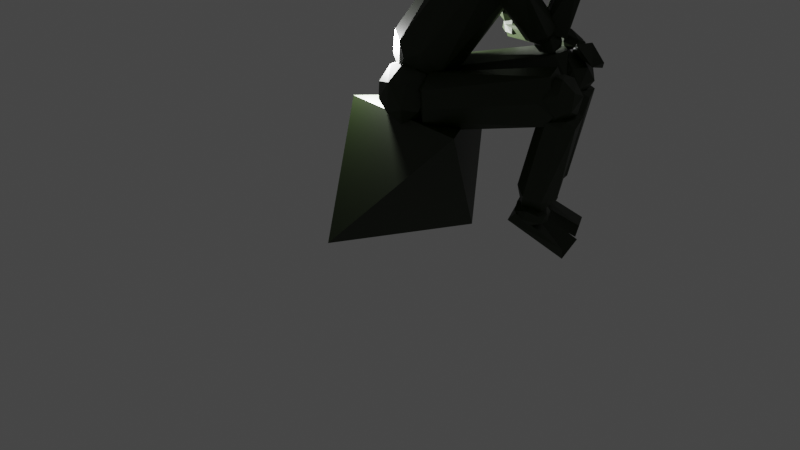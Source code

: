 # Source: personal_xp.blend  (saved by Blender 3.2.14; exported with 4.5.12 LTS)
import bpy
from mathutils import Matrix  # noqa: F401  (used for matrix-valued properties, if any)

bpy.ops.wm.read_factory_settings(use_empty=True)
scene = bpy.context.scene
scene.name = 'Scene'

# ---- collections
col_collection = bpy.data.collections.new('Collection'); scene.collection.children.link(col_collection)

# ---- materials (node trees are filled in below, after node groups)
mat_material = bpy.data.materials.new('material')
mat_material.use_transparent_shadow = False

# ---- material node trees
mat_material.use_nodes = True; mat_material.node_tree.nodes.clear()
_N = mat_material.node_tree.nodes; _L = mat_material.node_tree.links
n0 = _N.new('ShaderNodeBsdfPrincipled'); n0.name = 'Principled BSDF'; n0.location = (10, 300)
n0.distribution = 'GGX'
n0.subsurface_method = 'RANDOM_WALK_SKIN'
n0.inputs[0].default_value = (0.008021, 0.01795, 0.0001513, 1.0)
n0.inputs[3].default_value = 1.45
n0.inputs[27].default_value = (0.0, 0.0, 0.0, 1.0)
n0.inputs[28].default_value = 1.0
n1 = _N.new('ShaderNodeOutputMaterial'); n1.name = 'Material Output'; n1.location = (300, 300)
_L.new(n0.outputs[0], n1.inputs[0])
n1.is_active_output = True

# ---- world
world_world = bpy.data.worlds.new('World'); scene.world = world_world
world_world.use_nodes = True; world_world.node_tree.nodes.clear()
_N = world_world.node_tree.nodes; _L = world_world.node_tree.links
n0 = _N.new('ShaderNodeOutputWorld'); n0.name = 'World Output'; n0.location = (300, 300)
n1 = _N.new('ShaderNodeBackground'); n1.name = 'Background'; n1.location = (10, 300)
n1.inputs[0].default_value = (0.05088, 0.05088, 0.05088, 1.0)
_L.new(n1.outputs[0], n0.inputs[0])
n0.is_active_output = True
world_world.color = (0.05088, 0.05088, 0.05088)
world_world.use_sun_shadow = False
world_world.sun_shadow_jitter_overblur = 0.0

# ---- cameras
cam_camera = bpy.data.cameras.new('Camera')
cam_camera.clip_end = 100.0
cam_camera.ortho_scale = 7.314

# ---- lights
light_light = bpy.data.lights.new('Light', 'POINT')
light_light.transmission_factor = 0.0
light_light.energy = 1000.0
light_light.shadow_soft_size = 0.1
light_light.shadow_maximum_resolution = 0.006
light_light.use_absolute_resolution = True

# ---- meshes
me_cube = bpy.data.meshes.new('Cube')
me_cube.from_pydata([(1.0, 1.033, 1.0), (1.0, -0.9667, 1.0), (1.0, 0.3667, -1.0), (-1.0, 1.033, -1.0), (-1.0, 0.3667, 1.0), (-1.0, -0.9667, -1.0)], [], [(4, 1, 0), (4, 3, 5), (2, 5, 3), (5, 2, 1, 4), (2, 3, 4, 0), (0, 1, 2)])
_uv = me_cube.uv_layers.new(name='UVMap')
_uv.uv.foreach_set('vector', [0.875, 0.5833, 0.625, 0.75, 0.625, 0.5, 0.625, 0.1667, 0.375, 0.25, 0.375, 0.0, 0.375, 0.5833, 0.125, 0.75, 0.125, 0.5, 0.375, 1.0, 0.375, 0.5833, 0.625, 0.75, 0.625, 1.0, 0.375, 0.5833, 0.375, 0.25, 0.625, 0.1667, 0.625, 0.5, 0.625, 0.5, 0.625, 0.75, 0.375, 0.5833])
me_cube.materials.append(mat_material)
me_cube.use_mirror_vertex_groups = False
me_cube.update()
me_sphere = bpy.data.meshes.new('Sphere')
me_sphere.from_pydata([(-1.262, 0.6409, 2.543), (-0.9268, 0.8049, 3.808), (-0.8722, 0.9352, 2.958), (-0.5054, 0.6043, 3.915), (-0.7942, 0.6387, 2.506), (-0.5191, 0.8694, 3.386), (-0.4418, 0.5566, 2.589), (-0.2219, 0.4482, 3.743), (-0.381, 0.04812, 4.093), (-0.06096, 0.4826, 3.214), (-0.01464, -0.04632, 3.638), (0.01701, 0.09864, 2.918), (-0.2452, 0.01194, 2.521), (-0.06724, -0.5473, 3.237), (-0.24, -0.6589, 2.844), (-0.1952, -0.5315, 3.753), (-0.8214, 0.1134, 2.244), (-0.516, -0.3597, 2.382), (-0.7018, -0.7699, 3.912), (-0.5993, -0.985, 3.424), (-0.5427, -0.8612, 2.763), (-0.8262, -0.2966, 4.238), (-1.212, -0.9123, 3.727), (-0.9287, -0.7874, 2.552), (-1.294, -0.9203, 2.836), (-1.245, -1.039, 3.269), (-1.169, -0.5511, 4.114), (-1.749, -0.6945, 3.35), (-1.212, -0.5308, 2.376), (-1.646, -0.4279, 3.897), (-1.947, -0.2427, 3.429), (-1.123, -0.1786, 2.256), (-1.956, 0.2049, 3.125), (-1.81, -0.3341, 2.721), (-1.837, 0.1966, 3.711), (-1.512, -0.01849, 4.112), (-1.792, 0.5602, 3.042), (-1.016, 0.2941, 4.223), (-1.487, 0.8133, 3.072), (-1.465, 0.1027, 2.37), (-1.45, 0.6033, 3.879), (-1.216, 0.9367, 3.419), (-0.7708, 0.2344, 2.163), (-1.049, 0.4489, 2.5), (-0.817, -0.3891, 2.165), (-0.671, -0.06015, 2.481), (-1.444, -0.4512, 2.197), (-0.9804, -0.4959, 2.497), (-1.44, -0.4156, 2.52), (-1.578, 0.1285, 2.204), (-1.244, 0.4316, 2.187), (-1.568, 0.1481, 2.527), (-0.7315, 1.006, -2.491), (-0.4767, 0.758, -2.563), (-1.394, 0.7058, -1.516), (-0.8985, 1.114, -1.681), (-0.5932, 1.138, -2.085), (-0.3427, 0.8958, -2.22), (-0.9784, 0.8263, -1.376), (-0.3975, 0.8665, -1.641), (-0.1658, 0.5824, -1.975), (-0.3551, 0.3187, -1.513), (-0.6156, 0.2934, -1.316), (-0.2174, 0.03855, -1.916), (-0.9782, 0.2668, -1.28), (-0.5595, -0.2171, -1.662), (-0.2265, 0.2571, -2.382), (-0.514, -0.3089, -2.056), (-0.8983, -0.2917, -1.589), (-0.6668, -0.09861, -2.618), (-1.248, -0.05178, -1.495), (-0.9938, -0.1792, -2.581), (-1.37, -0.2515, -1.837), (-0.9406, -0.4183, -2.185), (-0.5235, 0.3911, -2.687), (-1.285, 0.3546, -1.375), (-1.282, -0.104, -2.514), (-1.541, -0.04195, -2.223), (-1.615, 0.2828, -1.718), (-1.624, 0.5047, -2.291), (-1.33, 0.3413, -2.688), (-0.8525, 0.5, -2.789), (-1.428, 0.8153, -2.456), (-1.056, 0.7859, -2.68), (-1.492, 0.9224, -1.855), (-1.064, 1.183, -2.212), (-1.144, 0.3827, -2.138), (-0.4767, -0.04285, -2.563), (-1.329, -0.1039, -1.465), (-1.142, 0.2573, -1.654), (-0.7223, 0.3115, -2.365), (-0.7127, 0.3523, -1.828), (-0.3427, 0.09493, -2.22), (-0.399, 0.09564, -1.685), (-0.7551, -0.08489, -1.329), (-0.1658, -0.2185, -1.975), (-1.03, -0.3426, -1.285), (-0.3551, -0.4822, -1.513), (-0.6572, -0.6703, -1.353), (-0.2174, -0.7623, -1.916), (-1.002, -0.8293, -1.377), (-0.5595, -1.018, -1.662), (-0.2265, -0.5438, -2.382), (-0.514, -1.11, -2.056), (-1.05, -1.137, -1.704), (-0.8594, -1.206, -2.201), (-0.6668, -0.8995, -2.618), (-1.086, -1.042, -2.517), (-1.413, -1.03, -1.904), (-0.5235, -0.4098, -2.687), (-1.394, -0.6107, -1.466), (-1.422, -0.8142, -2.458), (-1.632, -0.4436, -1.762), (-1.63, -0.6358, -2.177), (-1.33, -0.4596, -2.688), (-0.8525, -0.3009, -2.789), (-1.556, -0.01739, -2.24), (-1.546, -0.03384, -1.808), (-1.222, -0.02176, -2.648), (-0.4234, -0.01512, -1.753), (-0.7634, -0.3634, -1.472), (-0.4423, -0.1379, -1.314), (-0.7955, -1.01, -1.599), (-0.8035, -0.7324, -1.283), (-0.6988, -1.206, -1.544), (-0.4434, -1.362, -1.826), (-0.3231, -1.224, -2.121), (-0.02247, -0.9687, -2.267), (-0.1386, -0.3893, -2.246), (0.0623, -0.4161, -2.222), (-0.09727, -0.128, -2.046), (1.412, -0.3921, 0.1652), (1.843, -0.419, 0.01137), (1.371, -0.8652, 0.5004), (1.439, -1.75, -0.1048), (1.35, -1.392, 0.408), (1.836, -1.508, -0.526), (1.871, -1.629, -0.1905), (2.031, -0.7717, -0.5721), (2.118, -0.7778, -0.3211), (-0.68, 1.151, -1.493), (-0.8339, 0.4765, -1.508), (-0.8171, 0.6547, -1.302), (-0.7246, 0.2127, -1.446), (-0.3956, 0.08961, -2.015), (-0.475, -0.03418, -1.706), (-0.1688, 0.05791, -2.066), (-0.16, 0.8116, -2.284), (0.03876, 0.5163, -2.289), (-0.06714, 1.059, -2.195), (-0.6006, 1.199, -1.779), (-0.3377, 1.351, -1.828), (1.192, 1.067, 0.3449), (1.58, 1.187, 0.2628), (1.202, 0.2201, 0.3107), (1.387, 0.4587, 0.4869), (1.708, -0.001975, 0.07143), (1.834, 0.08071, -0.4308), (2.021, 0.6441, -0.6089), (2.128, 0.4587, -0.3669), (1.609, 1.357, -0.171), (2.012, 1.111, -0.2631), (1.957, -0.763, -0.4149), (1.577, -0.5043, 0.1037), (2.197, -0.8106, 0.1045), (2.025, -0.5712, 0.08146), (2.168, -0.8405, -0.2192), (1.582, -0.8386, 0.4376), (1.784, -0.8183, 0.4872), (2.265, -1.177, -0.01573), (2.143, -1.125, 0.3784), (1.951, -1.387, 0.4174), (1.597, -1.276, 0.4728), (2.119, -1.504, 0.07867), (1.691, -1.617, 0.2645), (1.946, -1.655, -0.09036), (2.158, -1.228, -0.3092), (1.485, -1.649, 0.03529), (1.92, -1.404, -0.447), (1.519, -1.624, -0.2816), (1.321, -0.9491, 0.2948), (1.286, -1.325, 0.1778), (1.577, -1.349, -0.5347), (1.207, -1.212, -0.2736), (1.866, -1.072, -0.546), (1.379, -0.79, -0.3924), (1.205, -0.8959, 0.0458), (1.642, -0.8851, -0.5631), (1.566, -0.524, -0.2357), (1.946, -0.6894, -0.04064), (1.946, -0.6894, -0.04064), (2.082, -0.8655, -0.0345), (2.261, -0.741, -0.1258), (2.397, -1.093, -0.01605), (2.158, -1.525, -0.1386), (2.399, -1.448, -0.2116), (2.111, -1.627, -0.319), (1.631, -1.177, -0.2256), (1.812, -1.559, -0.4107), (1.607, -1.222, -0.4112), (1.669, -0.8656, -0.3088), (1.859, -0.6512, -0.5418), (1.946, -0.6894, -0.04064), (1.917, -0.6747, -0.1707), (2.472, -0.2958, -1.779), (2.568, -0.2544, -2.297), (2.928, -0.4571, -2.368), (2.898, -0.3465, -1.991), (3.04, -0.849, -2.009), (2.783, -1.209, -2.123), (2.928, -0.9019, -2.451), (2.383, -1.134, -2.29), (2.16, -0.8011, -2.266), (2.483, -0.8831, -2.577), (2.23, -0.4334, -2.178), (2.452, -0.5036, -2.527), (1.97, 1.17, -0.0818), (1.97, 1.17, -0.0818), (2.088, 0.9834, -0.0454), (2.218, 1.103, -0.1657), (2.369, 0.7891, 0.007051), (2.12, 0.2431, -0.06556), (2.379, 0.3966, -0.105), (1.675, 0.488, -0.1712), (1.76, 0.2431, -0.3319), (1.569, 0.7409, -0.351), (1.708, 0.9562, -0.1928), (1.886, 1.125, -0.5645), (1.97, 1.17, -0.0818), (1.942, 1.163, -0.2125), (2.516, 1.17, -1.853), (2.661, 1.152, -2.116), (2.681, 0.989, -2.483), (2.953, 0.9692, -1.987), (3.041, 0.6013, -2.004), (2.997, 0.7652, -2.382), (2.863, 0.2596, -2.052), (2.54, 0.1686, -2.085), (2.849, 0.3845, -2.432), (2.254, 0.339, -2.23), (2.525, 0.406, -2.54), (2.28, 0.761, -2.493), (2.314, 1.061, -2.204), (1.768, 1.264, -0.08559), (2.116, 1.049, -0.1672), (1.613, 1.182, 0.2273), (2.05, 1.14, 0.1305), (1.623, 0.7876, 0.5085), (1.991, 0.932, 0.4249), (1.953, 0.405, 0.4378), (2.252, 0.6231, 0.2028), (1.696, 0.1562, 0.3019), (2.059, 0.1698, 0.02192), (2.216, 0.5555, -0.2042), (1.812, 0.07144, -0.1486), (1.263, 0.3082, -0.011), (1.466, 0.1355, -0.2278), (1.38, 0.507, 0.3497), (1.73, 0.32, -0.4904), (2.024, 0.3439, -0.374), (1.451, 0.5771, -0.528), (1.225, 0.6314, -0.3158), (1.38, 1.026, -0.3571), (1.717, 0.7192, -0.5878), (1.218, 0.5958, 0.1151), (1.681, 1.129, -0.4134), (1.309, 0.9122, 0.2033), (1.327, 1.107, -0.09609), (2.076, 0.7909, -0.4091), (2.861, -0.2602, -2.739), (2.695, -0.366, -2.434), (2.891, -0.2595, -2.507), (2.936, -0.5527, -2.373), (3.132, -0.4264, -2.512), (3.071, -0.8395, -2.444), (3.188, -0.6809, -2.662), (3.075, -0.9985, -2.645), (2.928, -1.028, -2.531), (2.888, -0.9711, -2.863), (2.654, -1.04, -2.578), (2.678, -1.066, -2.799), (2.918, -0.6373, -2.889), (2.672, -0.779, -2.424), (2.437, -0.8988, -2.793), (2.565, -0.7423, -2.923), (2.38, -0.6444, -2.644), (2.427, -0.4688, -2.77), (2.537, -0.3025, -2.63), (2.63, -0.4274, -2.876), (2.805, 1.106, -2.598), (2.628, 0.8673, -2.464), (3.039, 0.997, -2.625), (2.962, 0.8905, -2.825), (3.031, 0.904, -2.454), (3.2, 0.6583, -2.641), (3.072, 0.559, -2.404), (3.093, 0.3607, -2.528), (2.991, 0.3436, -2.761), (2.78, 0.3191, -2.468), (2.85, 0.2043, -2.691), (2.567, 0.2877, -2.609), (2.697, 0.4097, -2.893), (2.817, 0.6688, -2.376), (2.568, 0.5637, -2.472), (2.478, 0.3723, -2.789), (2.38, 0.6737, -2.639), (2.44, 0.7184, -2.868), (2.542, 1.01, -2.674), (2.642, 0.9883, -2.837), (2.855, 0.6732, -2.916), (4.014, -0.2529, -2.801), (2.443, -0.9369, -3.056), (2.49, -0.9852, -2.782), (2.447, -0.3149, -2.961), (2.463, -0.3667, -2.674), (3.943, -0.817, -3.15), (3.807, -0.949, -2.895), (3.937, -0.2024, -3.072), (4.022, 0.2835, -3.027), (2.438, 0.9677, -2.885), (2.483, 0.9635, -3.168), (2.452, 0.338, -2.885), (2.469, 0.3338, -3.17), (3.943, 0.9015, -2.789), (3.8, 0.981, -3.051), (3.936, 0.2835, -2.743), (-0.9803, -0.8099, 2.05), (-0.747, -0.6433, 2.013), (-0.6825, -0.5148, 1.771), (-0.4876, -0.7473, 1.282), (-0.355, -0.6266, 1.807), (-0.5107, -0.8796, 2.166), (-0.1606, -0.9236, 1.756), (-0.2311, -0.9638, 1.386), (-0.2894, -1.231, 2.038), (-0.5513, -1.159, 2.198), (-0.1981, -1.355, 1.68), (-0.4041, -1.138, 1.233), (-0.4956, -1.504, 2.004), (-0.3681, -1.455, 1.431), (-0.6373, -1.655, 1.783), (-0.6327, -1.334, 1.212), (-0.7874, -1.347, 2.142), (-1.012, -1.479, 1.878), (-0.8263, -1.61, 1.488), (-0.8106, -1.036, 2.197), (-0.8988, -1.381, 1.289), (-1.182, -1.246, 1.603), (-0.9996, -1.064, 1.263), (-1.072, -1.158, 2.046), (-1.163, -0.8374, 1.641), (-0.9613, -0.6054, 1.679), (-0.7328, -0.9779, 1.176), (-0.8285, -0.6709, 1.338), (-0.7673, -0.7595, 1.439), (-0.7673, -0.7595, 1.439), (-0.6271, -0.8221, 1.539), (-0.507, -0.6157, 1.621), (-0.4754, -0.854, 1.694), (-0.2414, -1.017, 1.753), (-0.0839, -1.184, 1.55), (-0.3206, -1.318, 1.237), (-0.5348, -1.104, 1.062), (-0.7009, -0.982, 1.202), (0.1402, 0.163, 0.4791), (-0.7673, -0.7595, 1.439), (-0.7223, -0.723, 1.346), (0.1377, 0.2463, 0.7232), (0.6074, 0.5218, 0.5596), (0.5852, 0.5144, 0.7719), (0.6813, 0.2832, 0.9826), (0.9312, 0.206, 0.8211), (0.9534, 0.2157, 0.6159), (0.8698, -0.1683, 0.663), (0.6406, -0.2443, 0.3989), (0.8632, 0.09596, 0.3721), (0.5148, 0.1491, 0.2306), (0.2598, 0.388, 0.6379), (0.5651, 0.3676, 0.3269), (0.8167, 0.7284, 0.3842), (0.9131, 0.6017, 0.1762), (0.7472, 0.6077, 0.6555), (1.094, 0.6847, 0.3645), (1.005, 0.6713, 0.6467), (1.232, 0.4402, 0.4636), (1.157, 0.2895, 0.6463), (1.161, 0.2076, 0.3411), (1.143, 0.4276, 0.2021), (0.9328, 0.08145, 0.5821), (0.9956, 0.1402, 0.2339), (0.9017, 0.3665, 0.768), (0.8404, 0.07373, 0.3615), (0.7221, 0.2654, 0.2064), (0.6359, 0.2057, 0.4442), (0.6955, 0.3196, 0.6695), (0.5894, 0.4936, 0.4446), (0.9039, 0.38, 0.1175), (0.7214, 0.5405, 0.2124), (0.8785, 0.7774, 0.646), (0.5831, 0.4743, 0.5754), (0.7096, 0.1077, 0.6056), (1.221, 0.2664, 0.728), (0.589, 0.7412, 2.047), (0.3715, 0.5952, 2.437), (0.2878, 0.5525, 1.883), (0.2761, 0.446, 2.422), (0.4674, 0.3602, 2.549), (0.6549, 0.09822, 2.08), (0.3857, 0.2253, 2.45), (0.3464, 0.1487, 2.077), (0.758, 0.3092, 2.342), (0.8431, 0.5643, 2.025), (0.618, 0.5083, 2.505), (0.1451, 2.098, -0.1218), (-0.2021, 1.761, -0.03637), (-0.05875, 2.039, -0.02687), (0.1214, 1.995, 0.1399), (0.394, 1.966, -0.101), (0.3515, 1.75, 0.1292), (0.1161, 1.644, 0.2067), (-0.03474, 1.491, 0.05729), (0.3296, 1.484, -0.08747), (0.424, 1.682, -0.165), (0.1721, 1.446, -0.268), (0.02069, 1.532, -0.3373), (-0.1195, 1.773, 0.1085), (-0.1437, 1.561, -0.163), (-0.09219, 1.741, -0.3624), (0.132, 1.768, -0.4325), (-0.1135, 1.963, -0.2626), (0.2296, 1.972, -0.3494), (0.3463, 1.735, -0.3311), (-1.702, 1.46, 2.125), (-1.557, 1.639, 1.9), (-1.274, 1.585, 1.744), (-1.423, 1.581, 1.466), (-1.395, 1.326, 1.283), (-1.258, 1.416, 2.061), (-1.153, 1.083, 1.377), (-1.02, 1.132, 1.778), (-1.263, 1.011, 2.178), (-1.137, 0.8325, 1.53), (-1.154, 0.7835, 1.938), (-1.481, 0.6057, 2.005), (-1.402, 0.5574, 1.718), (-1.413, 0.6896, 1.381), (-1.719, 0.5473, 1.704), (-1.844, 0.6994, 1.987), (-1.701, 0.8761, 2.211), (-1.704, 0.7768, 1.322), (-1.578, 1.128, 2.273), (-1.985, 0.7703, 1.585), (-2.037, 0.9585, 1.936), (-2.074, 1.239, 1.714), (-1.965, 1.11, 1.378), (-1.549, 1.117, 1.197), (-1.943, 1.229, 2.097), (-1.883, 1.543, 1.79), (-1.856, 1.465, 1.439), (0.0834, 2.051, 0.01463), (-0.1249, 1.745, 0.07251), (-0.08652, 1.545, -0.2092), (0.12, 1.679, -0.4462), (0.2344, 2.047, -0.2668), (1.609, 0.9111, 0.5741), (1.541, 1.027, 0.6961), (1.198, 1.017, 0.7468), (1.139, 0.8248, 0.6454), (1.472, 0.7912, 0.7005), (1.204, 0.742, 0.4943), (1.356, 0.8034, 0.3255), (1.532, 0.7593, 0.546), (1.322, 1.102, 0.1978), (1.328, 1.323, 0.3888), (1.141, 1.327, 0.6124), (-1.365, 1.623, 1.563), (-1.365, 1.623, 1.563), (-1.271, 1.461, 1.599), (-1.115, 1.558, 1.604), (-1.054, 1.29, 1.707), (-1.192, 0.9211, 1.508), (-0.9804, 0.9883, 1.557), (-1.224, 0.8173, 1.26), (-1.519, 1.061, 1.222), (-1.545, 1.326, 1.151), (-1.523, 1.479, 1.331), (-1.249, 1.698, 1.202), (-1.365, 1.623, 1.563), (-1.345, 1.645, 1.458), (-0.0934, 1.972, 0.02238), (-0.3903, 1.997, 0.4918), (-0.03278, 1.964, 0.4493), (0.1368, 1.852, 0.1953), (0.09461, 1.568, 0.4961), (0.01515, 1.3, 0.342), (0.1691, 1.511, 0.1352), (-0.2578, 1.238, 0.08403), (-0.4788, 1.548, -0.03151), (-0.1202, 1.505, -0.1346), (-0.3545, 2.02, 0.2019), (-0.3359, 1.894, -0.06236), (-0.6972, 0.6827, 2.237), (-0.5401, 0.7312, 2.054), (-0.1488, 0.1078, 1.876), (-0.4827, -0.614, 2.229), (-0.2203, -0.4845, 1.691), (-0.8274, -0.9269, 2.052), (-1.332, -0.6081, 2.292), (-1.458, -0.7535, 2.11), (-1.606, 0.1712, 2.312), (-1.78, -0.2378, 2.133), (-1.65, 0.4835, 2.11), (-1.144, 0.8195, 2.078), (-1.287, 0.8278, -1.139), (-0.7209, 0.7111, -1.183), (-1.085, 0.701, -1.48), (-1.245, 0.4796, -1.73), (-0.3644, 0.3211, -0.8792), (-0.7845, 0.3402, -1.71), (-0.3423, -0.07099, -1.237), (-0.5881, -0.6849, -1.186), (-0.7013, -0.2044, -1.754), (-0.9296, -0.7143, -1.522), (-1.138, -0.9454, -0.9309), (-1.701, -0.7274, -1.08), (-1.423, -0.8014, -1.33), (-1.405, -0.5646, -1.709), (-1.978, -0.1714, -1.135), (-1.74, -0.09837, -1.65), (-1.685, 0.6741, -0.8239), (-1.871, 0.4325, -1.127), (-1.615, 0.2629, -1.703), (2.015, 0.1354, 0.5799), (2.214, 0.4436, 0.599), (2.166, 0.3106, 0.7545), (1.461, 0.5604, 0.6566), (1.478, 0.5958, 0.4709), (1.733, 0.9251, 0.6066), (1.737, 0.8877, 0.7968), (1.587, 0.9783, 0.6986), (1.617, 0.8476, 0.7251), (1.459, 0.8521, 0.7286), (1.448, 0.7595, 0.7127), (1.458, 0.7252, 0.5819), (1.562, 0.7187, 0.6312), (1.46, 0.8855, 0.5872), (1.531, 0.7926, 0.478), (1.653, 0.8523, 0.5586), (1.594, 0.9512, 0.5269), (-0.223, 0.004329, 2.505), (-0.2961, 0.3705, 2.534), (0.4426, 0.185, 2.485), (0.4293, 0.1942, 2.674), (0.3163, 0.6167, 2.592), (-0.2846, 0.3176, 2.351), (0.3473, 0.5897, 2.409), (0.5198, 0.4055, 2.381), (0.4609, 0.5086, 2.564), (0.4983, 0.5579, 2.435), (0.3767, 0.4907, 2.421), (0.3815, 0.3398, 2.42), (0.604, 0.3493, 2.564), (0.5132, 0.2633, 2.462), (0.4417, 0.3246, 2.558), (0.5877, 0.5136, 2.547)], [], [(2, 4, 0), (1, 5, 41), (37, 3, 1), (5, 9, 2), (7, 9, 5), (6, 9, 11), (7, 8, 10), (9, 10, 11), (11, 10, 13), (10, 8, 15), (11, 14, 12), (10, 15, 13), (11, 13, 14), (21, 18, 15), (18, 19, 15), (16, 17, 31), (19, 20, 14), (17, 23, 28), (18, 22, 19), (19, 22, 25), (19, 25, 20), (20, 25, 24), (24, 28, 23), (22, 29, 27), (25, 27, 24), (24, 27, 33), (26, 29, 22), (21, 35, 26), (28, 33, 39), (27, 29, 30), (30, 32, 33), (29, 35, 34), (30, 34, 32), (32, 36, 33), (32, 34, 36), (39, 16, 31), (36, 0, 39), (36, 40, 41), (0, 16, 39), (40, 37, 1), (50, 43, 42), (45, 44, 42), (47, 46, 44), (51, 49, 46), (51, 50, 49), (52, 56, 57), (56, 59, 57), (58, 59, 55), (57, 59, 60), (57, 60, 66), (75, 64, 58), (62, 61, 59), (61, 63, 60), (61, 62, 65), (62, 64, 68), (62, 68, 65), (65, 67, 63), (67, 69, 66), (64, 75, 70), (68, 70, 72), (75, 78, 70), (71, 76, 80), (76, 77, 80), (78, 79, 77), (79, 80, 77), (82, 83, 80), (79, 84, 82), (82, 84, 85), (85, 52, 83), (84, 58, 55), (88, 94, 89), (88, 110, 96), (94, 93, 91), (92, 93, 95), (92, 95, 102), (94, 97, 93), (96, 98, 94), (97, 99, 95), (97, 98, 101), (96, 110, 100), (101, 103, 99), (103, 106, 102), (101, 100, 104), (110, 108, 104), (108, 107, 105), (106, 105, 107), (108, 111, 107), (107, 111, 114), (110, 112, 108), (113, 114, 111), (113, 112, 116), (112, 88, 117), (116, 117, 86), (116, 86, 118), (86, 90, 118), (117, 88, 89), (132, 119, 131), (131, 121, 133), (133, 123, 135), (135, 124, 134), (126, 136, 134), (127, 138, 136), (130, 132, 138), (121, 119, 120), (121, 120, 123), (123, 120, 122), (123, 122, 124), (124, 122, 125), (127, 126, 128), (129, 128, 130), (130, 128, 119), (134, 137, 135), (136, 137, 134), (152, 142, 154), (154, 145, 156), (146, 157, 156), (157, 148, 158), (149, 161, 158), (151, 160, 161), (151, 152, 160), (142, 141, 143), (148, 147, 149), (152, 153, 160), (154, 156, 155), (158, 159, 157), (158, 161, 159), (160, 153, 161), (162, 165, 166), (180, 167, 163), (166, 169, 176), (168, 170, 165), (166, 164, 169), (180, 172, 167), (164, 170, 169), (168, 172, 171), (171, 173, 170), (174, 175, 173), (172, 180, 181), (174, 177, 175), (174, 181, 177), (175, 177, 179), (175, 179, 178), (181, 183, 177), (181, 180, 186), (182, 183, 187), (183, 186, 185), (185, 188, 187), (185, 186, 188), (162, 166, 176), (188, 162, 187), (186, 180, 163), (188, 165, 162), (193, 208, 207), (195, 209, 208), (209, 198, 211), (214, 201, 205), (192, 191, 193), (193, 194, 195), (195, 194, 196), (199, 197, 200), (201, 200, 203), (204, 207, 205), (208, 210, 206), (212, 213, 211), (214, 215, 212), (214, 205, 215), (205, 206, 215), (219, 233, 231), (220, 234, 233), (222, 236, 234), (236, 221, 237), (224, 239, 237), (225, 241, 239), (225, 242, 241), (219, 218, 220), (220, 221, 222), (224, 221, 223), (225, 226, 227), (227, 226, 229), (229, 226, 228), (234, 235, 233), (239, 240, 237), (241, 240, 239), (241, 232, 240), (242, 232, 241), (245, 246, 243), (266, 247, 245), (247, 248, 245), (244, 250, 253), (247, 249, 248), (247, 257, 251), (249, 252, 250), (252, 259, 253), (251, 257, 255), (251, 255, 256), (254, 256, 258), (253, 259, 268), (255, 261, 256), (264, 261, 255), (261, 264, 267), (261, 267, 262), (262, 265, 263), (264, 257, 266), (265, 244, 268), (265, 267, 243), (243, 244, 265), (267, 266, 245), (267, 245, 243), (282, 272, 270), (271, 273, 269), (272, 273, 271), (269, 273, 275), (274, 276, 275), (274, 282, 277), (275, 278, 281), (274, 277, 276), (276, 278, 275), (278, 280, 284), (282, 285, 279), (283, 285, 286), (286, 288, 284), (287, 269, 288), (287, 270, 271), (302, 293, 289), (293, 294, 291), (292, 294, 309), (302, 295, 293), (294, 295, 296), (294, 297, 309), (296, 297, 294), (295, 302, 298), (296, 298, 299), (297, 301, 309), (298, 300, 299), (299, 300, 304), (302, 303, 298), (301, 304, 306), (303, 305, 300), (305, 306, 304), (306, 305, 307), (303, 302, 290), (307, 308, 306), (289, 292, 308), (310, 315, 317), (318, 323, 325), (345, 331, 326), (353, 328, 329), (327, 330, 328), (329, 330, 333), (345, 335, 331), (329, 333, 337), (335, 334, 331), (331, 334, 332), (332, 334, 336), (336, 339, 333), (334, 335, 338), (336, 338, 340), (339, 341, 337), (340, 344, 339), (344, 341, 339), (338, 342, 340), (341, 344, 346), (342, 343, 340), (337, 341, 352), (341, 348, 352), (346, 347, 348), (349, 350, 347), (350, 353, 348), (349, 345, 326), (350, 326, 351), (353, 329, 352), (337, 352, 329), (377, 357, 369), (357, 370, 369), (359, 371, 370), (360, 373, 371), (374, 362, 376), (376, 363, 364), (366, 363, 365), (369, 368, 377), (370, 371, 369), (373, 375, 372), (364, 378, 376), (380, 382, 387), (383, 384, 382), (390, 385, 383), (384, 386, 387), (385, 386, 384), (385, 390, 388), (386, 389, 387), (388, 389, 386), (388, 391, 389), (390, 394, 388), (394, 393, 388), (389, 392, 396), (388, 393, 391), (394, 395, 393), (395, 397, 392), (394, 390, 381), (395, 379, 397), (395, 381, 379), (398, 404, 402), (400, 407, 409), (407, 401, 410), (401, 411, 410), (398, 402, 411), (404, 403, 402), (405, 406, 403), (407, 408, 409), (410, 406, 408), (411, 412, 410), (402, 403, 412), (413, 416, 417), (415, 416, 413), (414, 425, 415), (431, 417, 422), (417, 418, 422), (425, 419, 416), (419, 421, 418), (419, 420, 421), (425, 414, 420), (421, 423, 431), (426, 424, 423), (423, 424, 428), (426, 427, 424), (424, 427, 428), (414, 429, 426), (429, 415, 413), (429, 413, 430), (413, 417, 430), (432, 437, 433), (433, 437, 434), (435, 434, 438), (437, 439, 434), (450, 440, 437), (439, 441, 438), (450, 448, 440), (442, 443, 444), (440, 448, 443), (444, 445, 441), (448, 447, 443), (443, 446, 444), (445, 449, 455), (445, 446, 449), (447, 451, 446), (448, 452, 447), (449, 451, 454), (449, 454, 455), (450, 456, 448), (452, 453, 451), (452, 456, 453), (453, 456, 457), (453, 458, 454), (457, 432, 433), (456, 450, 432), (466, 460, 467), (467, 461, 469), (462, 472, 470), (463, 473, 472), (463, 462, 461, 460, 459), (467, 468, 466), (469, 468, 467), (469, 471, 468), (470, 471, 469), (472, 464, 470), (473, 465, 464), (474, 465, 473), (479, 493, 491), (481, 494, 493), (482, 496, 494), (497, 484, 500), (478, 477, 479), (479, 480, 481), (481, 480, 482), (482, 480, 483), (486, 485, 488), (488, 485, 487), (493, 495, 492), (496, 498, 495), (497, 498, 496), (500, 489, 498), (499, 489, 500), (503, 519, 517), (505, 520, 519), (506, 523, 520), (510, 527, 524), (530, 511, 529), (512, 513, 529), (502, 512, 501), (505, 503, 504), (505, 504, 506), (506, 504, 507), (510, 509, 511), (514, 515, 513), (519, 518, 514), (521, 516, 518), (520, 522, 521), (522, 526, 521), (520, 523, 522), (523, 525, 522), (524, 525, 523), (524, 526, 525), (529, 513, 530), (513, 515, 516), (534, 532, 533), (532, 535, 536), (533, 538, 534), (545, 541, 539), (540, 541, 542), (540, 542, 544), (542, 545, 543), (545, 546, 543), (546, 547, 544), (544, 547, 540), (545, 548, 546), (545, 539, 548), (554, 549, 550), (549, 551, 552), (557, 559, 563), (560, 556, 562), (563, 562, 561), (561, 556, 564), (564, 556, 558), (41, 5, 2), (5, 1, 3), (4, 6, 16), (2, 9, 6), (4, 2, 6), (3, 7, 5), (7, 3, 8), (37, 8, 3), (6, 11, 12), (16, 6, 12), (9, 7, 10), (37, 21, 8), (12, 17, 16), (12, 14, 17), (8, 21, 15), (17, 14, 20), (13, 15, 19), (13, 19, 14), (17, 20, 23), (21, 26, 18), (31, 17, 28), (20, 24, 23), (22, 18, 26), (25, 22, 27), (24, 33, 28), (26, 35, 29), (28, 39, 31), (27, 30, 33), (21, 37, 35), (30, 29, 34), (33, 36, 39), (34, 35, 40), (35, 37, 40), (36, 34, 40), (38, 36, 41), (36, 38, 0), (41, 40, 1), (0, 4, 16), (38, 41, 2), (38, 2, 0), (43, 45, 42), (45, 47, 44), (47, 48, 46), (48, 51, 46), (50, 51, 43), (43, 51, 48, 47, 45), (68, 73, 67, 65), (46, 49, 50, 42, 44), (85, 55, 56), (52, 85, 56), (53, 52, 57), (55, 59, 56), (54, 75, 58), (74, 53, 66), (58, 64, 62), (53, 57, 66), (58, 62, 59), (60, 59, 61), (60, 63, 66), (63, 61, 65), (63, 67, 66), (68, 64, 70), (66, 69, 74), (80, 81, 69, 71), (67, 73, 69), (68, 72, 73), (69, 73, 71), (72, 77, 73), (71, 73, 76), (70, 78, 72), (76, 73, 77), (53, 81, 83, 52), (72, 78, 77), (74, 69, 81), (80, 79, 82), (80, 83, 81), (79, 78, 84), (84, 78, 54), (78, 75, 54), (82, 85, 83), (81, 53, 74), (93, 92, 90, 91), (84, 54, 58), (85, 84, 55), (90, 86, 91), (86, 89, 91), (87, 90, 92), (88, 96, 94), (89, 94, 91), (104, 105, 103, 101), (109, 87, 102), (87, 92, 102), (95, 93, 97), (97, 94, 98), (95, 99, 102), (98, 96, 100), (99, 97, 101), (101, 98, 100), (99, 103, 102), (102, 106, 109), (114, 115, 106, 107), (103, 105, 106), (104, 108, 105), (100, 110, 104), (108, 113, 111), (87, 115, 118, 90), (108, 112, 113), (109, 106, 115), (114, 113, 116), (114, 116, 118), (114, 118, 115), (116, 112, 117), (112, 110, 88), (115, 87, 109), (86, 117, 89), (133, 121, 123), (135, 123, 124), (134, 124, 125), (125, 126, 134), (126, 127, 136), (127, 129, 138), (129, 130, 138), (130, 119, 132), (131, 119, 121), (125, 122, 126), (129, 127, 128), (137, 136, 138, 139), (120, 119, 128, 126, 122), (131, 133, 132), (138, 132, 139), (137, 139, 132, 133, 135), (150, 141, 142, 140), (152, 140, 142), (142, 143, 154), (143, 145, 154), (145, 146, 156), (157, 146, 148), (148, 149, 158), (149, 151, 161), (151, 140, 152), (140, 151, 150), (144, 145, 143, 141), (144, 147, 148, 146), (146, 145, 144), (150, 151, 149, 147), (141, 150, 147, 144), (152, 155, 153), (152, 154, 155), (157, 159, 156), (159, 161, 153, 155, 156), (199, 212, 211, 198), (165, 188, 163), (163, 167, 168), (163, 168, 165), (166, 165, 164), (164, 165, 170), (167, 172, 168), (170, 168, 171), (170, 173, 169), (169, 173, 176), (171, 172, 174), (171, 174, 173), (173, 175, 176), (174, 172, 181), (176, 175, 178), (177, 183, 179), (178, 179, 182), (176, 178, 184), (179, 183, 182), (181, 186, 183), (178, 182, 184), (184, 182, 187), (183, 185, 187), (184, 162, 176), (184, 187, 162), (188, 186, 163), (192, 193, 207), (193, 195, 208), (195, 196, 209), (209, 196, 198), (200, 214, 212, 199), (214, 200, 201), (201, 203, 202, 189, 204, 205), (190, 192, 207, 204, 189), (194, 197, 198, 196), (192, 190, 191), (197, 202, 203, 200), (199, 198, 197), (191, 190, 189, 202, 197, 194, 193), (210, 209, 211, 213), (207, 206, 205), (207, 208, 206), (208, 209, 210), (213, 215, 206, 210), (212, 215, 213), (219, 220, 233), (220, 222, 234), (222, 221, 236), (221, 224, 237), (224, 225, 239), (225, 227, 242), (227, 229, 228, 216, 230, 242), (217, 219, 231, 230, 216), (219, 217, 218), (225, 224, 223), (225, 223, 226), (226, 223, 221, 220, 218, 217, 216, 228), (232, 231, 233, 235), (238, 235, 234, 236), (240, 238, 236, 237), (235, 238, 240, 232), (242, 231, 232), (242, 230, 231), (279, 280, 276, 277), (244, 243, 246), (245, 248, 246), (266, 257, 247), (250, 246, 248), (244, 246, 250), (268, 244, 253), (248, 249, 250), (249, 247, 251), (250, 252, 253), (249, 251, 252), (251, 254, 252), (252, 254, 259), (251, 256, 254), (259, 254, 258), (257, 264, 255), (256, 261, 260), (258, 256, 260), (263, 258, 260), (259, 258, 263), (268, 259, 263), (261, 262, 260), (260, 262, 263), (267, 264, 266), (263, 265, 268), (265, 262, 267), (281, 288, 269), (270, 272, 271), (281, 269, 275), (272, 274, 273), (273, 274, 275), (274, 272, 282), (277, 282, 279), (276, 280, 278), (280, 279, 283), (281, 278, 284), (284, 280, 283), (279, 285, 283), (281, 284, 288), (284, 283, 286), (286, 285, 287), (285, 282, 270), (287, 285, 270), (286, 287, 288), (287, 271, 269), (292, 289, 291), (290, 302, 289), (289, 293, 291), (292, 291, 294), (293, 295, 294), (296, 295, 298), (296, 299, 297), (297, 299, 301), (298, 303, 300), (301, 299, 304), (300, 305, 304), (309, 301, 306), (305, 303, 290), (306, 308, 309), (307, 305, 290), (309, 308, 292), (307, 290, 289), (307, 289, 308), (310, 314, 312, 316, 315), (311, 315, 316, 312), (314, 310, 317, 313), (314, 313, 311, 312), (315, 311, 313, 317), (318, 322, 320, 324, 323), (319, 323, 324, 320), (322, 318, 325, 321), (322, 321, 319, 320), (319, 321, 325, 323), (327, 328, 351, 326), (326, 331, 327), (329, 328, 330), (327, 331, 330), (330, 331, 332), (333, 330, 332), (332, 336, 333), (333, 339, 337), (336, 334, 338), (338, 335, 342), (335, 345, 342), (336, 340, 339), (340, 343, 344), (342, 345, 349), (342, 349, 343), (346, 344, 347), (343, 347, 344), (341, 346, 348), (343, 349, 347), (347, 350, 348), (348, 353, 352), (350, 349, 326), (350, 351, 353), (374, 373, 360, 361), (351, 328, 353), (357, 359, 370), (359, 360, 371), (374, 361, 362), (376, 362, 363), (364, 366, 365, 354, 367, 377), (355, 357, 377, 367, 354), (357, 355, 356), (357, 356, 358), (359, 357, 358), (360, 359, 361), (362, 361, 363), (364, 363, 366), (356, 355, 354, 365, 363, 361, 359, 358), (368, 369, 371, 372), (378, 364, 377, 368), (371, 373, 372), (373, 374, 375), (374, 376, 375), (376, 378, 375), (368, 372, 375, 378), (400, 409, 404, 399), (380, 379, 382), (379, 383, 382), (396, 380, 387), (381, 390, 383), (387, 382, 384), (383, 385, 384), (385, 388, 386), (387, 389, 396), (389, 391, 392), (392, 391, 393), (392, 393, 395), (392, 397, 396), (395, 394, 381), (396, 397, 380), (397, 379, 380), (379, 381, 383), (398, 399, 404), (400, 399, 398, 401), (400, 401, 407), (401, 398, 411), (430, 428, 427, 429), (404, 405, 403), (404, 409, 405), (405, 409, 408), (405, 408, 406), (407, 410, 408), (410, 412, 406), (411, 402, 412), (412, 403, 406), (415, 425, 416), (417, 416, 418), (416, 419, 418), (419, 425, 420), (418, 421, 422), (421, 420, 423), (420, 414, 426), (420, 426, 423), (422, 421, 431), (431, 423, 428), (426, 429, 427), (428, 430, 431), (436, 455, 458, 435), (429, 414, 415), (430, 417, 431), (435, 433, 434), (432, 450, 437), (436, 435, 438), (438, 434, 439), (455, 436, 438), (437, 440, 439), (439, 440, 442), (439, 442, 441), (442, 444, 441), (442, 440, 443), (441, 445, 438), (438, 445, 455), (445, 444, 446), (443, 447, 446), (449, 446, 451), (447, 452, 451), (448, 456, 452), (454, 451, 453), (454, 458, 455), (458, 453, 457), (457, 456, 432), (435, 458, 457, 433), (460, 466, 474, 459), (470, 469, 461, 462), (467, 460, 461), (459, 474, 473, 463), (462, 463, 472), (483, 497, 496, 482), (474, 466, 465), (465, 468, 464), (466, 468, 465), (470, 464, 471), (472, 473, 464), (471, 464, 468), (478, 479, 491), (479, 481, 493), (481, 482, 494), (486, 499, 500, 485), (497, 483, 484), (500, 484, 485), (486, 488, 487, 475, 490, 499), (476, 478, 491, 490, 475), (478, 476, 477), (484, 483, 485), (498, 489, 492, 495), (487, 485, 483, 480, 479, 477, 476, 475), (491, 492, 489), (491, 493, 492), (493, 494, 495), (494, 496, 495), (497, 500, 498), (490, 491, 499), (499, 491, 489), (502, 514, 513, 512), (517, 514, 502, 503), (508, 524, 523, 506), (519, 503, 505), (505, 506, 520), (530, 527, 510, 511), (508, 510, 524), (507, 509, 510, 508), (529, 511, 512), (508, 506, 507), (501, 512, 511, 509), (504, 503, 502, 501, 509, 507), (526, 524, 527, 528), (515, 518, 516), (514, 518, 515), (517, 519, 514), (519, 521, 518), (519, 520, 521), (522, 525, 526), (531, 528, 527, 530), (528, 531, 526), (516, 531, 530, 513), (516, 521, 526, 531), (532, 534, 538, 535), (538, 537, 536, 535), (537, 533, 532, 536), (533, 537, 538), (549, 554, 555, 551), (540, 539, 541), (542, 541, 545), (544, 542, 543), (543, 546, 544), (546, 548, 547), (548, 539, 547), (547, 539, 540), (555, 553, 552, 551), (555, 554, 550, 553), (553, 550, 549, 552), (557, 558, 559), (558, 556, 559), (559, 560, 563), (559, 556, 560), (560, 562, 563), (562, 556, 561), (563, 561, 557), (561, 564, 557), (564, 558, 557)])
_uv = me_sphere.uv_layers.new(name='UVMap')
_uv.uv.foreach_set('vector', [0.7356, 0.4074, 0.7102, 0.2393, 0.8176, 0.2614, 0.7436, 0.6845, 0.6789, 0.5362, 0.7878, 0.56, 0.7822, 0.8783, 0.6556, 0.7245, 0.7436, 0.6845, 0.6789, 0.5362, 0.5821, 0.49, 0.7356, 0.4074, 0.5943, 0.6577, 0.5821, 0.49, 0.6789, 0.5362, 0.6245, 0.2845, 0.5821, 0.49, 0.5216, 0.3896, 0.5943, 0.6577, 0.521, 0.8049, 0.5036, 0.6196, 0.5821, 0.49, 0.5036, 0.6196, 0.5216, 0.3896, 0.5216, 0.3896, 0.5036, 0.6196, 0.4185, 0.4945, 0.5036, 0.6196, 0.521, 0.8049, 0.4099, 0.6618, 0.5216, 0.3896, 0.3896, 0.3755, 0.5144, 0.2521, 0.5036, 0.6196, 0.4099, 0.6618, 0.4185, 0.4945, 0.5216, 0.3896, 0.4185, 0.4945, 0.3896, 0.3755, 0.3479, 0.9053, 0.3047, 0.722, 0.4099, 0.6618, 0.3047, 0.722, 0.3083, 0.5487, 0.4099, 0.6618, 0.6298, 0.0924, 0.3996, 0.1817, 0.1538, 0.07082, 0.3083, 0.5487, 0.3251, 0.3452, 0.3896, 0.3755, 0.3996, 0.1817, 0.2559, 0.2663, 0.1826, 0.1871, 0.3047, 0.722, 0.2042, 0.654, 0.3083, 0.5487, 0.3083, 0.5487, 0.2042, 0.654, 0.2071, 0.5131, 0.3083, 0.5487, 0.2071, 0.5131, 0.3251, 0.3452, 0.3251, 0.3452, 0.2071, 0.5131, 0.1898, 0.3689, 0.1898, 0.3689, 0.1826, 0.1871, 0.2559, 0.2663, 0.2042, 0.654, 0.07875, 0.7174, 0.1095, 0.531, 0.2071, 0.5131, 0.1095, 0.531, 0.1898, 0.3689, 0.1898, 0.3689, 0.1095, 0.531, 0.0542, 0.3323, 0.1831, 0.8166, 0.07875, 0.7174, 0.2042, 0.654, 0.3479, 0.9053, 0.02165, 0.8185, 0.1831, 0.8166, 0.1826, 0.1871, 0.0542, 0.3323, 0.01262, 0.1636, 0.1095, 0.531, 0.07875, 0.7174, 0.03761, 0.5547, 0.03761, 0.5547, 0.0, 0.4062, 0.0542, 0.3323, 0.07875, 0.7174, 0.02165, 0.8185, 1.393e-08, 0.6542, 1.0, 0.5308, 0.9578, 0.6525, 0.9639, 0.4557, 0.9639, 0.4557, 0.9046, 0.4419, 0.9929, 0.2961, 0.9639, 0.4557, 0.9578, 0.6525, 0.9046, 0.4419, 0.9433, 0.1752, 0.6298, 0.0924, 0.9566, 0.039, 0.9046, 0.4419, 0.8176, 0.2614, 0.9433, 0.1752, 0.9046, 0.4419, 0.8537, 0.7012, 0.7878, 0.56, 0.8176, 0.2614, 0.6298, 0.0924, 0.9433, 0.1752, 0.8537, 0.7012, 0.7822, 0.8783, 0.7436, 0.6845, 0.9816, 0.5, 0.9553, 1.0, 0.8464, 0.5, 0.7443, 1.0, 0.628, 0.5, 0.8464, 0.5, 0.5564, 1.0, 0.3991, 0.5, 0.628, 0.5, 0.1854, 1.0, 0.1916, 0.5, 0.3991, 0.5, 0.1854, 1.0, 0.03819, 0.5, 0.1916, 0.5, 0.7718, 0.28, 0.6995, 0.4159, 0.6402, 0.3014, 0.6995, 0.4159, 0.5946, 0.5313, 0.6402, 0.3014, 0.6579, 0.7737, 0.5946, 0.5313, 0.7094, 0.6215, 0.6402, 0.3014, 0.5946, 0.5313, 0.5421, 0.3619, 0.6402, 0.3014, 0.5421, 0.3619, 0.4521, 0.1915, 0.5264, 0.964, 0.4377, 0.8415, 0.6579, 0.7737, 0.477, 0.7056, 0.486, 0.5707, 0.5946, 0.5313, 0.486, 0.5707, 0.4274, 0.3946, 0.5421, 0.3619, 0.486, 0.5707, 0.477, 0.7056, 0.365, 0.5632, 0.477, 0.7056, 0.4377, 0.8415, 0.3065, 0.6607, 0.477, 0.7056, 0.3065, 0.6607, 0.365, 0.5632, 0.365, 0.5632, 0.3274, 0.4083, 0.4274, 0.3946, 0.3274, 0.4083, 0.2237, 0.2014, 0.4521, 0.1915, 0.4377, 0.8415, 0.5264, 0.964, 0.2396, 0.8142, 0.3065, 0.6607, 0.2396, 0.8142, 0.1774, 0.6663, 0.5264, 0.964, 0.04766, 0.7948, 0.2396, 0.8142, 0.1561, 0.3055, 0.1099, 0.4067, 0.01758, 0.3559, 0.1099, 0.4067, 0.09222, 0.5622, 0.01758, 0.3559, 0.04766, 0.7948, 0.007927, 0.5934, 0.09222, 0.5622, 0.007927, 0.5934, 0.01758, 0.3559, 0.09222, 0.5622, 0.9092, 0.4535, 0.8907, 0.2819, 0.9921, 0.3557, 0.9717, 0.5617, 0.8592, 0.6777, 0.9092, 0.4535, 0.9092, 0.4535, 0.8592, 0.6777, 0.7966, 0.4667, 0.7966, 0.4667, 0.7718, 0.28, 0.8907, 0.2819, 0.8592, 0.6777, 0.6579, 0.7737, 0.7094, 0.6215, 0.7866, 0.8742, 0.5946, 0.7239, 0.7526, 0.7016, 0.7866, 0.8742, 0.6719, 1.0, 0.5367, 0.876, 0.5946, 0.7239, 0.6009, 0.5184, 0.6925, 0.5314, 0.6402, 0.3014, 0.6009, 0.5184, 0.5421, 0.3619, 0.6402, 0.3014, 0.5421, 0.3619, 0.4521, 0.1915, 0.5946, 0.7239, 0.486, 0.5707, 0.6009, 0.5184, 0.5367, 0.876, 0.4331, 0.6965, 0.5946, 0.7239, 0.486, 0.5707, 0.4274, 0.3946, 0.5421, 0.3619, 0.486, 0.5707, 0.4331, 0.6965, 0.365, 0.5632, 0.5367, 0.876, 0.1699, 0.8957, 0.338, 0.787, 0.365, 0.5632, 0.3274, 0.4083, 0.4274, 0.3946, 0.3274, 0.4083, 0.2237, 0.2014, 0.4521, 0.1915, 0.365, 0.5632, 0.338, 0.787, 0.2586, 0.6518, 0.1699, 0.8957, 0.1575, 0.6512, 0.2586, 0.6518, 0.1575, 0.6512, 0.1507, 0.3676, 0.2431, 0.4308, 0.2237, 0.2014, 0.2431, 0.4308, 0.1507, 0.3676, 0.1575, 0.6512, 0.081, 0.4568, 0.1507, 0.3676, 0.1507, 0.3676, 0.081, 0.4568, 0.01758, 0.3559, 0.1699, 0.8957, 0.0198, 0.7763, 0.1575, 0.6512, 0.0472, 0.5934, 0.01758, 0.3559, 0.081, 0.4568, 1.0, 0.5936, 0.9808, 0.7766, 0.9214, 0.5618, 0.9808, 0.7766, 0.7866, 0.8742, 0.8897, 0.738, 0.9214, 0.5618, 0.8897, 0.738, 0.8066, 0.5203, 0.9214, 0.5618, 0.8066, 0.5203, 0.9066, 0.3463, 0.8066, 0.5203, 0.751, 0.3368, 0.9066, 0.3463, 0.8897, 0.738, 0.7866, 0.8742, 0.7526, 0.7016, 0.99, 0.5144, 0.9727, 0.9926, 0.9221, 0.5433, 0.9221, 0.5433, 0.8937, 0.9387, 0.8545, 0.5031, 0.8545, 0.5031, 0.7312, 0.9672, 0.6345, 0.5181, 0.6345, 0.5181, 0.6081, 0.9922, 0.5159, 0.5433, 0.421, 0.9961, 0.3649, 0.5433, 0.5159, 0.5433, 0.304, 0.9846, 0.1884, 0.5433, 0.3649, 0.5433, 0.1023, 0.9912, 0.03302, 0.5144, 0.1884, 0.5433, 0.8937, 0.9387, 0.9727, 0.9926, 0.8304, 1.0, 0.8937, 0.9387, 0.8304, 1.0, 0.7312, 0.9672, 0.4898, 0.2517, 0.4423, 0.3141, 0.3754, 0.144, 0.4709, 0.1567, 0.3754, 0.144, 0.4504, 0.1182, 0.3402, 0.02778, 0.3754, 0.144, 0.2984, 0.0151, 0.03881, 0.1384, 0.1257, 0.09087, 0.1154, 0.327, 0.02907, 0.3433, 0.1154, 0.327, 0.04965, 0.3818, 0.1598, 0.4722, 0.1154, 0.327, 0.2016, 0.4849, 0.5159, 0.5433, 0.534, 0.5, 0.5598, 0.5, 0.3649, 0.5433, 0.4228, 0.5, 0.5159, 0.5433, 0.8467, 0.5433, 0.7559, 0.9772, 0.6504, 0.5433, 0.6504, 0.5433, 0.5207, 0.9885, 0.4624, 0.5077, 0.3991, 0.9839, 0.3935, 0.5433, 0.4624, 0.5077, 0.3935, 0.5433, 0.2754, 0.9773, 0.2504, 0.5433, 0.1424, 0.994, 0.1524, 0.5083, 0.2504, 0.5433, 0.02846, 0.9859, 0.02473, 0.5433, 0.1524, 0.5083, 0.9828, 0.9756, 0.8467, 0.5433, 0.9862, 0.5433, 0.4849, 0.2016, 0.4066, 0.2009, 0.4722, 0.1598, 0.0151, 0.2984, 0.09344, 0.2991, 0.02778, 0.3402, 0.8467, 0.5433, 0.9497, 0.5, 0.9862, 0.5433, 0.6504, 0.5433, 0.5564, 0.5077, 0.591, 0.5, 0.2504, 0.5433, 0.326, 0.5, 0.3935, 0.5433, 0.2504, 0.5433, 0.1524, 0.5083, 0.1848, 0.5, 0.02473, 0.5433, 0.00272, 0.5, 0.02853, 0.5, 0.8292, 0.2131, 0.6728, 0.4125, 0.6803, 0.1584, 0.6576, 0.8899, 0.6152, 0.7749, 0.7375, 0.6212, 0.6803, 0.1584, 0.4801, 0.2284, 0.3886, 0.0911, 0.5734, 0.629, 0.4955, 0.4491, 0.6728, 0.4125, 0.6803, 0.1584, 0.588, 0.3317, 0.4801, 0.2284, 0.6576, 0.8899, 0.4213, 0.7791, 0.6152, 0.7749, 0.588, 0.3317, 0.4955, 0.4491, 0.4801, 0.2284, 0.5734, 0.629, 0.4213, 0.7791, 0.4214, 0.561, 0.4214, 0.561, 0.3675, 0.349, 0.4955, 0.4491, 0.3211, 0.6269, 0.2806, 0.3708, 0.3675, 0.349, 0.4213, 0.7791, 0.6576, 0.8899, 0.1811, 0.8608, 0.3211, 0.6269, 0.2238, 0.6477, 0.2806, 0.3708, 0.3211, 0.6269, 0.1811, 0.8608, 0.2238, 0.6477, 0.2806, 0.3708, 0.2238, 0.6477, 0.1583, 0.5045, 0.2806, 0.3708, 0.1583, 0.5045, 0.1563, 0.2179, 0.1811, 0.8608, 0.03665, 0.6535, 0.2238, 0.6477, 0.1811, 0.8608, 0.07813, 1.0, 0.01852, 0.8779, 0.07464, 0.3815, 0.03665, 0.6535, 9.621e-09, 0.3761, 0.9879, 0.6022, 0.9268, 0.7989, 0.9171, 0.5217, 0.9171, 0.5217, 0.8213, 0.4974, 0.9345, 0.3407, 0.9171, 0.5217, 0.9268, 0.7989, 0.8213, 0.4974, 0.8292, 0.2131, 0.6803, 0.1584, 0.8957, 0.03866, 0.8213, 0.4974, 0.8292, 0.2131, 0.9345, 0.3407, 0.9268, 0.7989, 0.6576, 0.8899, 0.7375, 0.6212, 0.8213, 0.4974, 0.6728, 0.4125, 0.8292, 0.2131, 0.7514, 0.9862, 0.7019, 0.5793, 0.8732, 0.5793, 0.636, 0.9902, 0.5543, 0.5818, 0.7019, 0.5793, 0.5543, 0.5818, 0.3804, 0.9787, 0.4039, 0.5774, 0.1402, 0.579, 0.07878, 0.9211, 0.05771, 0.5205, 0.3725, 0.4553, 0.3127, 0.4014, 0.4371, 0.2555, 0.4371, 0.2555, 0.3014, 0.1166, 0.4724, 0.1602, 0.3814, 0.04942, 0.3014, 0.1166, 0.3438, 0.0293, 0.01525, 0.2989, 0.1176, 0.2627, 0.02763, 0.3398, 0.07878, 0.9211, 0.1319, 0.993, 0.03125, 1.0, 1.0, 0.6326, 0.8732, 0.5793, 0.9901, 0.5178, 0.7019, 0.5793, 0.7229, 0.5, 0.7458, 0.5, 0.2667, 0.5792, 0.3273, 0.5, 0.4039, 0.5774, 0.1402, 0.579, 0.1995, 0.5, 0.2667, 0.5792, 0.1402, 0.579, 0.05771, 0.5205, 0.08959, 0.5, 0.7215, 0.4872, 0.8469, 0.394, 0.615, 0.2952, 0.904, 0.9905, 0.8573, 0.5856, 0.971, 0.5737, 0.7711, 0.9859, 0.732, 0.5774, 0.8573, 0.5856, 0.6447, 0.9888, 0.5957, 0.5777, 0.732, 0.5774, 0.5957, 0.5777, 0.5217, 0.9884, 0.4845, 0.5874, 0.4034, 0.9679, 0.3773, 0.5843, 0.4845, 0.5874, 0.2513, 0.9767, 0.3032, 0.5178, 0.3773, 0.5843, 0.2513, 0.9767, 0.1173, 0.5816, 0.3032, 0.5178, 0.3474, 0.4688, 0.3127, 0.4014, 0.4322, 0.2611, 0.4322, 0.2611, 0.2706, 0.07766, 0.4724, 0.1602, 0.1602, 0.02763, 0.2706, 0.07766, 0.1199, 0.178, 0.2513, 0.9767, 0.128, 1.0, 0.07608, 0.9211, 0.07608, 0.9211, 0.128, 1.0, 0.03125, 1.0, 0.2032, 0.4854, 0.1418, 0.4005, 0.25, 0.49, 0.732, 0.5774, 0.7973, 0.5, 0.8573, 0.5856, 0.3773, 0.5843, 0.4497, 0.5, 0.4845, 0.5874, 0.3032, 0.5178, 0.3396, 0.5, 0.3773, 0.5843, 0.5388, 0.3615, 0.7814, 0.4045, 0.6425, 0.1074, 0.1173, 0.5816, 0.06666, 0.5, 0.08959, 0.5, 0.7102, 0.652, 0.6499, 0.4112, 0.7512, 0.4593, 0.7954, 0.858, 0.555, 0.761, 0.7102, 0.652, 0.555, 0.761, 0.568, 0.554, 0.7102, 0.652, 0.6958, 0.2368, 0.4882, 0.3449, 0.4022, 0.1234, 0.555, 0.761, 0.431, 0.5594, 0.568, 0.554, 0.555, 0.761, 0.3765, 0.882, 0.3277, 0.6371, 0.431, 0.5594, 0.3319, 0.3647, 0.4882, 0.3449, 0.3319, 0.3647, 0.1993, 0.196, 0.4022, 0.1234, 0.3277, 0.6371, 0.3765, 0.882, 0.1418, 0.7169, 0.3277, 0.6371, 0.1418, 0.7169, 0.1558, 0.5396, 0.2324, 0.421, 0.1558, 0.5396, 0.1231, 0.319, 0.4022, 0.1234, 0.1993, 0.196, 0.09799, 0.05218, 0.1418, 0.7169, 0.01461, 0.6194, 0.1558, 0.5396, 0.07498, 0.8759, 0.01461, 0.6194, 0.1418, 0.7169, 0.9879, 0.6022, 0.9616, 0.8779, 0.8434, 0.6839, 0.9879, 0.6022, 0.8434, 0.6839, 0.9048, 0.5511, 0.9048, 0.5511, 0.8489, 0.3815, 0.9714, 0.2722, 0.9616, 0.8779, 0.8281, 1.0, 0.7954, 0.858, 0.8489, 0.3815, 0.6958, 0.2368, 0.8414, 0.1058, 0.8489, 0.3815, 0.8434, 0.6839, 0.7512, 0.4593, 0.7512, 0.4593, 0.6958, 0.2368, 0.8489, 0.3815, 0.8434, 0.6839, 0.7954, 0.858, 0.7102, 0.652, 0.8434, 0.6839, 0.7102, 0.652, 0.7512, 0.4593, 0.704, 0.8894, 0.5816, 0.7757, 0.7648, 0.7313, 0.6871, 0.5422, 0.5791, 0.4971, 0.7254, 0.329, 0.5816, 0.7757, 0.5791, 0.4971, 0.6871, 0.5422, 0.7254, 0.329, 0.5791, 0.4971, 0.4856, 0.3618, 0.4381, 0.6511, 0.358, 0.4669, 0.4856, 0.3618, 0.4381, 0.6511, 0.1914, 0.889, 0.3214, 0.6543, 0.4856, 0.3618, 0.2701, 0.2826, 0.5603, 0.08475, 0.4381, 0.6511, 0.3214, 0.6543, 0.358, 0.4669, 0.358, 0.4669, 0.2701, 0.2826, 0.4856, 0.3618, 0.2701, 0.2826, 0.1871, 0.4578, 0.0569, 0.2663, 0.1914, 0.889, 0.01878, 0.6499, 0.1993, 0.6803, 1.0, 0.4101, 0.9734, 0.644, 0.9228, 0.4593, 0.9228, 0.4593, 0.8828, 0.2482, 0.9843, 0.2849, 0.8363, 0.5432, 0.7254, 0.329, 0.8828, 0.2482, 0.8363, 0.5432, 0.7648, 0.7313, 0.6871, 0.5422, 0.4943, 0.8829, 0.6093, 0.6374, 0.7358, 0.5426, 0.6093, 0.6374, 0.5048, 0.375, 0.6474, 0.4424, 0.6736, 0.2196, 0.5048, 0.375, 0.4172, 0.1071, 0.4943, 0.8829, 0.4618, 0.67, 0.6093, 0.6374, 0.5048, 0.375, 0.4618, 0.67, 0.3901, 0.5291, 0.5048, 0.375, 0.3323, 0.2972, 0.4172, 0.1071, 0.3901, 0.5291, 0.3323, 0.2972, 0.5048, 0.375, 0.4618, 0.67, 0.4943, 0.8829, 0.2764, 0.7235, 0.3901, 0.5291, 0.2764, 0.7235, 0.2669, 0.4568, 0.3323, 0.2972, 0.1594, 0.2343, 0.4172, 0.1071, 0.2764, 0.7235, 0.1713, 0.6282, 0.2669, 0.4568, 0.2669, 0.4568, 0.1713, 0.6282, 0.1045, 0.4543, 0.4943, 0.8829, 0.07957, 0.857, 0.2764, 0.7235, 0.1594, 0.2343, 0.1045, 0.4543, 0.01344, 0.388, 0.07957, 0.857, 0.02483, 0.6798, 0.1713, 0.6282, 0.02483, 0.6798, 0.01344, 0.388, 0.1045, 0.4543, 0.9679, 0.4008, 0.9683, 0.628, 0.8452, 0.5564, 0.9819, 0.8713, 0.9219, 1.0, 0.8152, 0.8123, 0.8452, 0.5564, 0.8382, 0.3502, 0.9679, 0.4008, 0.7358, 0.5426, 0.6736, 0.2196, 0.8382, 0.3502, 0.625, 0.5, 0.4574, 0.7164, 0.4352, 0.5, 0.625, 0.5, 0.4594, 0.7145, 0.4313, 0.5, 0.7458, 0.9355, 0.6094, 0.7828, 0.853, 0.7758, 0.8381, 0.3256, 0.7457, 0.5455, 0.7077, 0.2029, 0.7498, 0.7167, 0.6433, 0.5271, 0.7457, 0.5455, 0.7077, 0.2029, 0.6433, 0.5271, 0.547, 0.2816, 0.7458, 0.9355, 0.4526, 0.842, 0.6094, 0.7828, 0.7077, 0.2029, 0.547, 0.2816, 0.5116, 0.1042, 0.4526, 0.842, 0.4528, 0.6509, 0.6094, 0.7828, 0.6094, 0.7828, 0.4528, 0.6509, 0.5399, 0.4749, 0.5399, 0.4749, 0.4528, 0.6509, 0.4188, 0.4376, 0.4188, 0.4376, 0.3481, 0.2976, 0.547, 0.2816, 0.4528, 0.6509, 0.4526, 0.842, 0.3405, 0.6691, 0.4188, 0.4376, 0.3405, 0.6691, 0.2669, 0.5459, 0.3481, 0.2976, 0.2072, 0.1465, 0.5116, 0.1042, 0.2669, 0.5459, 0.1949, 0.4041, 0.3481, 0.2976, 0.1949, 0.4041, 0.2072, 0.1465, 0.3481, 0.2976, 0.3405, 0.6691, 0.2474, 0.8458, 0.2669, 0.5459, 0.2072, 0.1465, 0.1949, 0.4041, 0.124, 0.2859, 0.2474, 0.8458, 0.1436, 0.6546, 0.2669, 0.5459, 0.07813, 0.0, 0.2072, 0.1465, 0.02004, 0.08847, 0.2072, 0.1465, 0.01917, 0.2879, 0.02004, 0.08847, 0.124, 0.2859, 0.04204, 0.5179, 0.01917, 0.2879, 0.04766, 0.7948, 0.0, 0.625, 0.04204, 0.5179, 0.9282, 0.5324, 0.8381, 0.3256, 0.9802, 0.2881, 0.9796, 0.7951, 0.7458, 0.9355, 0.853, 0.7758, 0.9282, 0.5324, 0.853, 0.7758, 0.8353, 0.5339, 0.8381, 0.3256, 0.7077, 0.2029, 0.9137, 0.125, 0.8281, 0.0, 0.9137, 0.125, 0.7077, 0.2029, 0.9771, 0.5723, 0.8694, 0.9781, 0.8946, 0.5254, 0.8694, 0.9781, 0.7416, 0.5796, 0.8946, 0.5254, 0.7286, 0.9879, 0.6529, 0.5295, 0.7416, 0.5796, 0.5755, 0.9879, 0.4908, 0.5798, 0.6529, 0.5295, 0.3552, 0.5924, 0.2361, 0.9903, 0.2689, 0.5317, 0.2689, 0.5317, 0.1229, 0.9917, 0.1009, 0.6154, 0.2032, 0.4854, 0.1362, 0.391, 0.25, 0.49, 0.8946, 0.5254, 0.9333, 0.5, 0.9771, 0.5723, 0.7416, 0.5796, 0.7542, 0.5, 0.7771, 0.5, 0.4908, 0.5798, 0.4729, 0.5, 0.4958, 0.5, 0.1009, 0.6154, 0.1709, 0.5, 0.2689, 0.5317, 0.7942, 0.2097, 0.6695, 0.394, 0.5223, 0.2007, 0.676, 0.6583, 0.5205, 0.4562, 0.6695, 0.394, 0.4997, 0.8822, 0.4413, 0.6441, 0.676, 0.6583, 0.5205, 0.4562, 0.3904, 0.3476, 0.5223, 0.2007, 0.4413, 0.6441, 0.3904, 0.3476, 0.5205, 0.4562, 0.4413, 0.6441, 0.4997, 0.8822, 0.2773, 0.6333, 0.3904, 0.3476, 0.2643, 0.2738, 0.5223, 0.2007, 0.2773, 0.6333, 0.2643, 0.2738, 0.3904, 0.3476, 0.2773, 0.6333, 0.2073, 0.4464, 0.2643, 0.2738, 0.4997, 0.8822, 0.0736, 0.8037, 0.2773, 0.6333, 0.0736, 0.8037, 0.09805, 0.5621, 0.2773, 0.6333, 0.2643, 0.2738, 0.07908, 0.3129, 0.09127, 0.09962, 0.2773, 0.6333, 0.09805, 0.5621, 0.2073, 0.4464, 0.0736, 0.8037, 0.007523, 0.5406, 0.09805, 0.5621, 0.959, 0.5721, 0.9192, 0.3221, 1.0, 0.3118, 0.9819, 0.8036, 0.4997, 0.8822, 0.8401, 0.7624, 0.959, 0.5721, 0.8022, 0.4614, 0.9192, 0.3221, 0.959, 0.5721, 0.8401, 0.7624, 0.8022, 0.4614, 0.9449, 1.0, 0.8178, 0.6581, 0.9706, 0.5601, 0.5921, 1.0, 0.4473, 0.597, 0.6177, 0.5757, 0.4058, 0.5492, 0.3085, 1.0, 0.3442, 0.5401, 0.3085, 1.0, 0.1707, 0.6519, 0.3442, 0.5401, 0.03818, 1.0, 0.04529, 0.6034, 0.1707, 0.6519, 0.8178, 0.6581, 0.9219, 0.5, 0.9706, 0.5601, 0.8655, 0.2825, 0.7297, 0.2214, 0.7856, 0.3802, 0.7068, 0.01426, 0.7948, 0.1382, 0.7464, 0.01035, 0.5912, 0.1926, 0.7297, 0.2214, 0.7948, 0.1382, 0.1707, 0.6519, 0.1899, 0.5, 0.2164, 0.5, 0.6806, 0.4785, 0.7856, 0.3802, 0.6446, 0.3062, 0.7524, 0.468, 0.6201, 0.5983, 0.6657, 0.2498, 0.7485, 0.707, 0.6201, 0.5983, 0.7524, 0.468, 0.915, 0.8779, 0.4867, 0.8952, 0.7485, 0.707, 0.5781, 0.0, 0.6657, 0.2498, 0.3819, 0.1269, 0.6657, 0.2498, 0.4949, 0.4072, 0.3819, 0.1269, 0.4867, 0.8952, 0.4413, 0.6388, 0.6201, 0.5983, 0.4413, 0.6388, 0.3258, 0.3271, 0.4949, 0.4072, 0.4413, 0.6388, 0.3011, 0.71, 0.3258, 0.3271, 0.4867, 0.8952, 0.09698, 0.8657, 0.3011, 0.71, 0.3258, 0.3271, 0.1931, 0.3795, 0.08803, 0.1017, 0.1361, 0.716, 0.1156, 0.4854, 0.1931, 0.3795, 0.1931, 0.3795, 0.1156, 0.4854, 0.01925, 0.3487, 0.1361, 0.716, 0.02776, 0.5691, 0.1156, 0.4854, 0.1156, 0.4854, 0.02776, 0.5691, 0.01925, 0.3487, 0.09698, 0.8657, 2.98e-08, 0.75, 0.1361, 0.716, 0.8894, 0.6356, 0.7485, 0.707, 0.7524, 0.468, 0.8894, 0.6356, 0.7524, 0.468, 0.8569, 0.2944, 0.7524, 0.468, 0.6657, 0.2498, 0.8569, 0.2944, 0.7617, 0.7701, 0.6096, 0.6524, 0.7394, 0.6026, 0.7394, 0.6026, 0.6096, 0.6524, 0.6632, 0.4703, 0.721, 0.3248, 0.6632, 0.4703, 0.4883, 0.2046, 0.6096, 0.6524, 0.5108, 0.4576, 0.6632, 0.4703, 0.4807, 0.9019, 0.4605, 0.7241, 0.6096, 0.6524, 0.5108, 0.4576, 0.4119, 0.3192, 0.4883, 0.2046, 0.4807, 0.9019, 0.2266, 0.8448, 0.4605, 0.7241, 0.4073, 0.5601, 0.2962, 0.6539, 0.297, 0.4678, 0.4605, 0.7241, 0.2266, 0.8448, 0.2962, 0.6539, 0.297, 0.4678, 0.2798, 0.2563, 0.4119, 0.3192, 0.2266, 0.8448, 0.1653, 0.699, 0.2962, 0.6539, 0.2962, 0.6539, 0.1976, 0.4998, 0.297, 0.4678, 0.2798, 0.2563, 0.1421, 0.2509, 0.1684, 0.1033, 0.2798, 0.2563, 0.1976, 0.4998, 0.1421, 0.2509, 0.1653, 0.699, 0.0953, 0.4678, 0.1976, 0.4998, 0.2266, 0.8448, 0.04744, 0.6875, 0.1653, 0.699, 0.1421, 0.2509, 0.0953, 0.4678, 0.01925, 0.3487, 0.1421, 0.2509, 0.01925, 0.3487, 0.1684, 0.1033, 0.4807, 0.9019, 0.01979, 0.8411, 0.2266, 0.8448, 0.04744, 0.6875, 0.0, 0.5377, 0.0953, 0.4678, 1.0, 0.6882, 0.9255, 0.7929, 0.9583, 0.5509, 0.9583, 0.5509, 0.9255, 0.7929, 0.8475, 0.5772, 0.9583, 0.5509, 0.8751, 0.3636, 0.9801, 0.3485, 0.8475, 0.5772, 0.7617, 0.7701, 0.7394, 0.6026, 0.9255, 0.7929, 0.71, 0.9019, 0.7617, 0.7701, 0.8085, 0.5455, 0.7696, 1.0, 0.6818, 0.545, 0.6818, 0.545, 0.5778, 1.0, 0.5951, 0.5379, 0.3877, 1.0, 0.3201, 0.5592, 0.4907, 0.5363, 0.155, 1.0, 0.1447, 0.6021, 0.2819, 0.5986, 0.06538, 0.3755, 0.1098, 0.08534, 0.3599, 0.04353, 0.4645, 0.2766, 0.2862, 0.4781, 0.9311, 0.2545, 0.8208, 0.2408, 0.8745, 0.382, 0.8789, 0.1212, 0.8208, 0.2408, 0.9311, 0.2545, 0.8789, 0.1212, 0.7227, 0.1764, 0.8208, 0.2408, 0.6699, 0.09942, 0.7227, 0.1764, 0.8789, 0.1212, 0.5215, 0.1804, 0.6802, 0.2825, 0.6699, 0.09942, 0.5393, 0.3626, 0.7445, 0.3714, 0.6802, 0.2825, 0.007921, 0.6768, 0.04567, 0.5, 0.1447, 0.6021, 0.7615, 0.9785, 0.7333, 0.5793, 0.9073, 0.5796, 0.6418, 0.9859, 0.6077, 0.5795, 0.7333, 0.5793, 0.4949, 0.9753, 0.4608, 0.5798, 0.6077, 0.5795, 0.298, 0.5793, 0.209, 0.9872, 0.2189, 0.5228, 0.371, 0.4561, 0.3127, 0.4014, 0.4341, 0.2588, 0.4341, 0.2588, 0.3172, 0.1193, 0.4724, 0.1602, 0.3814, 0.04942, 0.3172, 0.1193, 0.3438, 0.0293, 0.18, 0.02165, 0.3172, 0.1193, 0.0827, 0.1876, 0.0626, 0.9211, 0.1052, 0.9857, 0.03125, 1.0, 0.2032, 0.4854, 0.1437, 0.4079, 0.25, 0.49, 0.7333, 0.5793, 0.7542, 0.5, 0.7771, 0.5, 0.4608, 0.5798, 0.5042, 0.5, 0.5271, 0.5, 0.298, 0.5793, 0.3585, 0.5, 0.4608, 0.5798, 0.5125, 0.2756, 0.6702, 0.3983, 0.6743, 0.08521, 0.07182, 0.5756, 0.06666, 0.5, 0.08959, 0.5, 0.7699, 0.9689, 0.7559, 0.5591, 0.8142, 0.6143, 0.6709, 0.9352, 0.6332, 0.5634, 0.7559, 0.5591, 0.5181, 0.988, 0.5059, 0.6026, 0.6332, 0.5634, 0.2725, 0.9852, 0.2785, 0.558, 0.3813, 0.5729, 0.1672, 0.5559, 0.1457, 0.9819, 0.1076, 0.614, 0.03174, 0.9918, 0.04117, 0.5622, 0.1076, 0.614, 0.8891, 0.9595, 0.999, 0.9918, 0.9227, 1.0, 0.6709, 0.9352, 0.7699, 0.9689, 0.6275, 1.0, 0.6709, 0.9352, 0.6275, 1.0, 0.5181, 0.988, 0.2267, 0.0123, 0.3597, 0.1045, 0.1519, 0.1102, 0.01513, 0.2985, 0.09641, 0.2982, 0.02775, 0.3401, 0.9107, 0.5637, 0.9737, 0.5292, 0.9998, 0.6168, 0.9699, 0.3453, 0.8567, 0.3543, 0.9514, 0.3799, 0.8722, 0.2167, 0.7403, 0.3773, 0.8567, 0.3543, 0.9016, 0.06545, 0.8273, 0.0689, 0.8722, 0.2167, 0.8273, 0.0689, 0.7023, 0.1321, 0.8722, 0.2167, 0.6332, 0.5634, 0.5059, 0.6026, 0.5647, 0.5203, 0.5059, 0.6026, 0.5026, 0.5, 0.5286, 0.5, 0.3813, 0.5729, 0.4547, 0.5251, 0.5059, 0.6026, 0.5833, 0.0778, 0.7023, 0.1321, 0.6136, 0.05294, 0.1076, 0.614, 0.04117, 0.5622, 0.1672, 0.5559, 0.7071, 0.4858, 0.7663, 0.4493, 0.7403, 0.3773, 0.625, 0.5638, 0.5, 0.75, 0.3405, 0.5547, 0.5, 0.75, 0.625, 0.9567, 0.375, 0.9676, 0.375, 0.5241, 0.625, 0.2184, 0.625, 0.5638, 0.6655, 0.8946, 0.5042, 0.6342, 0.7051, 0.5504, 0.6379, 0.2604, 0.5042, 0.6342, 0.3938, 0.5051, 0.6379, 0.2604, 0.3938, 0.5051, 0.2763, 0.2267, 0.3938, 0.5051, 0.6655, 0.8946, 0.2533, 0.548, 0.3788, 0.8763, 0.09529, 0.5413, 0.2533, 0.548, 0.09529, 0.5413, 0.0347, 0.2552, 0.2763, 0.2267, 0.2763, 0.2267, 0.0347, 0.2552, 0.03182, 0.03015, 0.6655, 0.8946, 0.8989, 0.5872, 1.0, 0.6615, 0.6655, 0.8946, 0.7051, 0.5504, 0.8989, 0.5872, 0.6499, 0.5621, 0.5, 0.75, 0.3395, 0.5534, 0.5, 0.75, 0.625, 0.9565, 0.375, 0.9672, 0.824, 0.2425, 0.6061, 0.4267, 0.369, 0.2272, 0.453, 0.4524, 0.4786, 0.8101, 0.2815, 0.5775, 0.369, 0.2272, 0.2815, 0.5775, 0.09474, 0.515, 0.09474, 0.515, 0.4786, 0.8101, 4.159e-09, 0.5113, 0.9297, 0.5188, 0.4786, 0.8101, 0.7577, 0.6174, 0.7878, 0.56, 0.6789, 0.5362, 0.7356, 0.4074, 0.6789, 0.5362, 0.7436, 0.6845, 0.6556, 0.7245, 0.7102, 0.2393, 0.6245, 0.2845, 0.6298, 0.0924, 0.7356, 0.4074, 0.5821, 0.49, 0.6245, 0.2845, 0.7102, 0.2393, 0.7356, 0.4074, 0.6245, 0.2845, 0.6556, 0.7245, 0.5943, 0.6577, 0.6789, 0.5362, 0.5943, 0.6577, 0.6556, 0.7245, 0.521, 0.8049, 0.7822, 0.8783, 0.521, 0.8049, 0.6556, 0.7245, 0.6245, 0.2845, 0.5216, 0.3896, 0.5144, 0.2521, 0.6298, 0.0924, 0.6245, 0.2845, 0.5144, 0.2521, 0.5821, 0.49, 0.5943, 0.6577, 0.5036, 0.6196, 0.7822, 0.8783, 0.3479, 0.9053, 0.521, 0.8049, 0.5144, 0.2521, 0.3996, 0.1817, 0.6298, 0.0924, 0.5144, 0.2521, 0.3896, 0.3755, 0.3996, 0.1817, 0.521, 0.8049, 0.3479, 0.9053, 0.4099, 0.6618, 0.3996, 0.1817, 0.3896, 0.3755, 0.3251, 0.3452, 0.4185, 0.4945, 0.4099, 0.6618, 0.3083, 0.5487, 0.4185, 0.4945, 0.3083, 0.5487, 0.3896, 0.3755, 0.3996, 0.1817, 0.3251, 0.3452, 0.2559, 0.2663, 0.3479, 0.9053, 0.1831, 0.8166, 0.3047, 0.722, 0.1538, 0.07082, 0.3996, 0.1817, 0.1826, 0.1871, 0.3251, 0.3452, 0.1898, 0.3689, 0.2559, 0.2663, 0.2042, 0.654, 0.3047, 0.722, 0.1831, 0.8166, 0.2071, 0.5131, 0.2042, 0.654, 0.1095, 0.531, 0.1898, 0.3689, 0.0542, 0.3323, 0.1826, 0.1871, 0.1831, 0.8166, 0.02165, 0.8185, 0.07875, 0.7174, 0.1826, 0.1871, 0.01262, 0.1636, 0.1538, 0.07082, 0.1095, 0.531, 0.03761, 0.5547, 0.0542, 0.3323, 0.3479, 0.9053, 0.01301, 0.9375, 0.02165, 0.8185, 0.03761, 0.5547, 0.07875, 0.7174, 1.393e-08, 0.6542, 0.9929, 0.2961, 0.9046, 0.4419, 0.9433, 0.1752, 0.9578, 0.6525, 0.971, 0.8316, 0.8537, 0.7012, 0.971, 0.8316, 0.7822, 0.8783, 0.8537, 0.7012, 0.9046, 0.4419, 0.9578, 0.6525, 0.8537, 0.7012, 0.8371, 0.4467, 0.9046, 0.4419, 0.7878, 0.56, 0.9046, 0.4419, 0.8371, 0.4467, 0.8176, 0.2614, 0.7878, 0.56, 0.8537, 0.7012, 0.7436, 0.6845, 0.8176, 0.2614, 0.7102, 0.2393, 0.6298, 0.0924, 0.8371, 0.4467, 0.7878, 0.56, 0.7356, 0.4074, 0.8371, 0.4467, 0.7356, 0.4074, 0.8176, 0.2614, 0.9553, 1.0, 0.7443, 1.0, 0.8464, 0.5, 0.7443, 1.0, 0.5564, 1.0, 0.628, 0.5, 0.5564, 1.0, 0.3869, 1.0, 0.3991, 0.5, 0.3869, 1.0, 0.1854, 1.0, 0.3991, 0.5, 0.03819, 0.5, 0.1854, 1.0, 0.03112, 1.0, 0.2921, 0.4667, 0.04531, 0.338, 0.1021, 0.0783, 0.33, 0.03331, 0.4714, 0.2419, 0.3065, 0.6607, 0.2298, 0.4567, 0.3274, 0.4083, 0.365, 0.5632, 0.6219, 0.07531, 0.5347, 0.3328, 0.7053, 0.4759, 0.9332, 0.377, 0.9098, 0.0962, 0.7966, 0.4667, 0.7094, 0.6215, 0.6995, 0.4159, 0.7718, 0.28, 0.7966, 0.4667, 0.6995, 0.4159, 0.7038, 0.1581, 0.7718, 0.28, 0.6402, 0.3014, 0.7094, 0.6215, 0.5946, 0.5313, 0.6995, 0.4159, 0.821, 0.8544, 0.5264, 0.964, 0.6579, 0.7737, 0.4796, 0.04405, 0.7038, 0.1581, 0.4521, 0.1915, 0.6579, 0.7737, 0.4377, 0.8415, 0.477, 0.7056, 0.7038, 0.1581, 0.6402, 0.3014, 0.4521, 0.1915, 0.6579, 0.7737, 0.477, 0.7056, 0.5946, 0.5313, 0.5421, 0.3619, 0.5946, 0.5313, 0.486, 0.5707, 0.5421, 0.3619, 0.4274, 0.3946, 0.4521, 0.1915, 0.4274, 0.3946, 0.486, 0.5707, 0.365, 0.5632, 0.4274, 0.3946, 0.3274, 0.4083, 0.4521, 0.1915, 0.3065, 0.6607, 0.4377, 0.8415, 0.2396, 0.8142, 0.4521, 0.1915, 0.2237, 0.2014, 0.1833, 0.05039, 0.01758, 0.3559, 0.02329, 0.1579, 0.2237, 0.2014, 0.1561, 0.3055, 0.3274, 0.4083, 0.2298, 0.4567, 0.2237, 0.2014, 0.3065, 0.6607, 0.1774, 0.6663, 0.2298, 0.4567, 0.2237, 0.2014, 0.2298, 0.4567, 0.1561, 0.3055, 0.1774, 0.6663, 0.09222, 0.5622, 0.2298, 0.4567, 0.1561, 0.3055, 0.2298, 0.4567, 0.1099, 0.4067, 0.2396, 0.8142, 0.04766, 0.7948, 0.1774, 0.6663, 0.1099, 0.4067, 0.2298, 0.4567, 0.09222, 0.5622, 0.7038, 0.1581, 0.9373, 0.158, 0.8907, 0.2819, 0.7718, 0.28, 0.1774, 0.6663, 0.04766, 0.7948, 0.09222, 0.5622, 0.1833, 0.05039, 0.2237, 0.2014, 0.02329, 0.1579, 0.9921, 0.3557, 0.9717, 0.5617, 0.9092, 0.4535, 0.9921, 0.3557, 0.8907, 0.2819, 0.9373, 0.158, 0.9717, 0.5617, 0.9796, 0.7951, 0.8592, 0.6777, 0.8592, 0.6777, 0.9796, 0.7951, 0.821, 0.8544, 0.9796, 0.7951, 0.9558, 0.9615, 0.821, 0.8544, 0.9092, 0.4535, 0.7966, 0.4667, 0.8907, 0.2819, 0.9373, 0.158, 0.7038, 0.1581, 0.4796, 0.04405, 0.6009, 0.5184, 0.6402, 0.3014, 0.751, 0.3368, 0.6925, 0.5314, 0.8592, 0.6777, 0.821, 0.8544, 0.6579, 0.7737, 0.7966, 0.4667, 0.8592, 0.6777, 0.7094, 0.6215, 0.751, 0.3368, 0.8066, 0.5203, 0.6925, 0.5314, 0.8066, 0.5203, 0.7526, 0.7016, 0.6925, 0.5314, 0.7038, 0.1581, 0.751, 0.3368, 0.6402, 0.3014, 0.7866, 0.8742, 0.5367, 0.876, 0.5946, 0.7239, 0.7526, 0.7016, 0.5946, 0.7239, 0.6925, 0.5314, 0.2586, 0.6518, 0.2431, 0.4308, 0.3274, 0.4083, 0.365, 0.5632, 0.4796, 0.04405, 0.7038, 0.1581, 0.4521, 0.1915, 0.7038, 0.1581, 0.6402, 0.3014, 0.4521, 0.1915, 0.5421, 0.3619, 0.6009, 0.5184, 0.486, 0.5707, 0.486, 0.5707, 0.5946, 0.7239, 0.4331, 0.6965, 0.5421, 0.3619, 0.4274, 0.3946, 0.4521, 0.1915, 0.4331, 0.6965, 0.5367, 0.876, 0.338, 0.787, 0.4274, 0.3946, 0.486, 0.5707, 0.365, 0.5632, 0.365, 0.5632, 0.4331, 0.6965, 0.338, 0.787, 0.4274, 0.3946, 0.3274, 0.4083, 0.4521, 0.1915, 0.4521, 0.1915, 0.2237, 0.2014, 0.1833, 0.05039, 0.01758, 0.3559, 0.02329, 0.1579, 0.2237, 0.2014, 0.1507, 0.3676, 0.3274, 0.4083, 0.2431, 0.4308, 0.2237, 0.2014, 0.2586, 0.6518, 0.1575, 0.6512, 0.2431, 0.4308, 0.338, 0.787, 0.1699, 0.8957, 0.2586, 0.6518, 0.1575, 0.6512, 0.0472, 0.5934, 0.081, 0.4568, 0.7038, 0.1581, 0.9373, 0.158, 0.9066, 0.3463, 0.751, 0.3368, 0.1575, 0.6512, 0.0198, 0.7763, 0.0472, 0.5934, 0.1833, 0.05039, 0.2237, 0.2014, 0.02329, 0.1579, 0.9921, 0.3557, 1.0, 0.5936, 0.9214, 0.5618, 0.9921, 0.3557, 0.9214, 0.5618, 0.9066, 0.3463, 0.9921, 0.3557, 0.9066, 0.3463, 0.9373, 0.158, 0.9214, 0.5618, 0.9808, 0.7766, 0.8897, 0.738, 0.9808, 0.7766, 0.9558, 0.9615, 0.7866, 0.8742, 0.9373, 0.158, 0.7038, 0.1581, 0.4796, 0.04405, 0.8066, 0.5203, 0.8897, 0.738, 0.7526, 0.7016, 0.8545, 0.5031, 0.8937, 0.9387, 0.7312, 0.9672, 0.6345, 0.5181, 0.7312, 0.9672, 0.6081, 0.9922, 0.5159, 0.5433, 0.6081, 0.9922, 0.5122, 0.9866, 0.5122, 0.9866, 0.421, 0.9961, 0.5159, 0.5433, 0.421, 0.9961, 0.304, 0.9846, 0.3649, 0.5433, 0.304, 0.9846, 0.1866, 0.9668, 0.1884, 0.5433, 0.1866, 0.9668, 0.1023, 0.9912, 0.1884, 0.5433, 0.1023, 0.9912, 0.01556, 0.9876, 0.03302, 0.5144, 0.9221, 0.5433, 0.9727, 0.9926, 0.8937, 0.9387, 0.2733, 0.0123, 0.3754, 0.144, 0.1257, 0.09087, 0.01445, 0.2951, 0.01017, 0.2517, 0.1154, 0.327, 0.3098, 0.5, 0.3649, 0.5433, 0.1884, 0.5433, 0.284, 0.5, 0.4423, 0.3141, 0.2733, 0.4663, 0.1154, 0.327, 0.1257, 0.09087, 0.3754, 0.144, 0.9221, 0.5433, 0.909, 0.5, 0.9348, 0.5, 0.1884, 0.5433, 0.03302, 0.5144, 0.08027, 0.5, 0.6693, 0.09157, 0.5927, 0.3372, 0.7687, 0.4423, 0.9214, 0.3041, 0.8761, 0.1033, 0.2953, 0.4058, 0.4066, 0.2009, 0.4709, 0.3433, 0.4504, 0.3818, 0.8467, 0.5433, 0.8887, 0.9941, 0.7559, 0.9772, 0.7559, 0.9772, 0.6411, 0.9959, 0.6504, 0.5433, 0.6411, 0.9959, 0.5207, 0.9885, 0.6504, 0.5433, 0.5207, 0.9885, 0.3991, 0.9839, 0.4624, 0.5077, 0.3935, 0.5433, 0.3991, 0.9839, 0.2754, 0.9773, 0.2754, 0.9773, 0.1424, 0.994, 0.2504, 0.5433, 0.1424, 0.994, 0.02846, 0.9859, 0.1524, 0.5083, 0.9828, 0.9756, 0.8887, 0.9941, 0.8467, 0.5433, 0.3402, 0.4722, 0.2984, 0.4849, 0.2953, 0.4058, 0.2047, 0.09421, 0.3433, 0.02907, 0.3818, 0.04965, 0.4066, 0.2009, 0.2047, 0.09421, 0.09344, 0.2991, 0.02907, 0.1567, 0.04965, 0.1182, 0.1598, 0.02778, 0.2016, 0.0151, 0.2047, 0.09421, 0.2953, 0.4058, 0.1567, 0.4709, 0.1182, 0.4504, 0.09344, 0.2991, 0.4066, 0.2009, 0.2953, 0.4058, 0.09344, 0.2991, 0.2047, 0.09421, 0.8467, 0.5433, 0.8152, 0.5, 0.841, 0.5, 0.8467, 0.5433, 0.6504, 0.5433, 0.7343, 0.5, 0.3935, 0.5433, 0.409, 0.5, 0.4348, 0.5, 0.5786, 0.1958, 0.6407, 0.4064, 0.8369, 0.4149, 0.9214, 0.1958, 0.7494, 0.0598, 0.2541, 0.9873, 0.2667, 0.5792, 0.4039, 0.5774, 0.3804, 0.9787, 0.6728, 0.4125, 0.8213, 0.4974, 0.7375, 0.6212, 0.7375, 0.6212, 0.6152, 0.7749, 0.5734, 0.629, 0.7375, 0.6212, 0.5734, 0.629, 0.6728, 0.4125, 0.6803, 0.1584, 0.6728, 0.4125, 0.588, 0.3317, 0.588, 0.3317, 0.6728, 0.4125, 0.4955, 0.4491, 0.6152, 0.7749, 0.4213, 0.7791, 0.5734, 0.629, 0.4955, 0.4491, 0.5734, 0.629, 0.4214, 0.561, 0.4955, 0.4491, 0.3675, 0.349, 0.4801, 0.2284, 0.4801, 0.2284, 0.3675, 0.349, 0.3886, 0.0911, 0.4214, 0.561, 0.4213, 0.7791, 0.3211, 0.6269, 0.4214, 0.561, 0.3211, 0.6269, 0.3675, 0.349, 0.3675, 0.349, 0.2806, 0.3708, 0.3886, 0.0911, 0.3211, 0.6269, 0.4213, 0.7791, 0.1811, 0.8608, 0.3886, 0.0911, 0.2806, 0.3708, 0.1563, 0.2179, 0.2238, 0.6477, 0.03665, 0.6535, 0.1583, 0.5045, 0.1563, 0.2179, 0.1583, 0.5045, 0.07464, 0.3815, 0.3886, 0.0911, 0.1563, 0.2179, 0.01779, 0.1931, 0.1583, 0.5045, 0.03665, 0.6535, 0.07464, 0.3815, 0.1811, 0.8608, 0.01852, 0.8779, 0.03665, 0.6535, 0.1563, 0.2179, 0.07464, 0.3815, 0.01779, 0.1931, 0.01779, 0.1931, 0.07464, 0.3815, 9.621e-09, 0.3761, 0.9879, 0.6022, 0.9171, 0.5217, 0.9345, 0.3407, 0.9789, 0.1931, 0.8292, 0.2131, 0.8957, 0.03866, 0.9789, 0.1931, 0.9345, 0.3407, 0.8292, 0.2131, 0.8213, 0.4974, 0.9268, 0.7989, 0.7375, 0.6212, 0.8874, 0.9919, 0.7514, 0.9862, 0.8732, 0.5793, 0.7514, 0.9862, 0.636, 0.9902, 0.7019, 0.5793, 0.636, 0.9902, 0.5029, 0.9918, 0.5543, 0.5818, 0.5543, 0.5818, 0.5029, 0.9918, 0.3804, 0.9787, 0.1319, 0.993, 0.1402, 0.579, 0.2667, 0.5792, 0.2541, 0.9873, 0.1402, 0.579, 0.1319, 0.993, 0.07878, 0.9211, 0.07878, 0.9211, 0.0221, 0.9769, 0.0, 1.0, 0.0, 1.0, 0.0, 0.6326, 0.05771, 0.5205, 1.0, 1.0, 0.8874, 0.9919, 0.8732, 0.5793, 1.0, 0.6326, 1.0, 1.0, 0.3014, 0.1166, 0.1176, 0.2627, 0.1186, 0.04942, 0.1562, 0.0293, 0.2997, 0.4845, 0.25, 0.49, 0.3127, 0.4014, 0.1176, 0.2627, 0.25, 0.49, 0.2032, 0.4854, 0.1602, 0.4724, 0.01525, 0.2011, 0.02763, 0.1602, 0.1176, 0.2627, 0.3127, 0.4014, 0.25, 0.49, 0.25, 0.49, 0.25, 0.49, 0.1176, 0.2627, 0.3014, 0.1166, 0.4371, 0.2555, 0.4958, 0.5, 0.5543, 0.5818, 0.4039, 0.5774, 0.4729, 0.5, 0.8732, 0.5793, 0.9104, 0.5, 0.9333, 0.5, 0.8732, 0.5793, 0.7019, 0.5793, 0.767, 0.5, 0.7019, 0.5793, 0.5543, 0.5818, 0.6414, 0.5, 0.6343, 0.1126, 0.615, 0.2952, 0.8469, 0.394, 0.8418, 0.1182, 0.2667, 0.5792, 0.2229, 0.5, 0.2458, 0.5, 0.904, 0.9905, 0.7711, 0.9859, 0.8573, 0.5856, 0.7711, 0.9859, 0.6447, 0.9888, 0.732, 0.5774, 0.6447, 0.9888, 0.5217, 0.9884, 0.5957, 0.5777, 0.5217, 0.9884, 0.4034, 0.9679, 0.4845, 0.5874, 0.4034, 0.9679, 0.2513, 0.9767, 0.3773, 0.5843, 0.2513, 0.9767, 0.07608, 0.9211, 0.1173, 0.5816, 0.07608, 0.9211, 0.0221, 0.9769, 0.0, 1.0, 0.0, 1.0, 0.0, 0.6326, 0.1173, 0.5816, 1.0, 1.0, 0.904, 0.9905, 0.971, 0.5737, 1.0, 0.6326, 1.0, 1.0, 0.3047, 0.483, 0.25, 0.49, 0.3127, 0.4014, 0.0293, 0.1562, 0.04942, 0.1186, 0.1199, 0.178, 0.01525, 0.2989, 0.1199, 0.178, 0.1418, 0.4005, 0.1418, 0.4005, 0.1199, 0.178, 0.2706, 0.07766, 0.4322, 0.2611, 0.3127, 0.4014, 0.25, 0.49, 0.25, 0.49, 0.25, 0.49, 0.9333, 0.5, 0.971, 0.5737, 0.8573, 0.5856, 0.9104, 0.5, 0.6604, 0.5, 0.6833, 0.5, 0.732, 0.5774, 0.5957, 0.5777, 0.5042, 0.5, 0.5271, 0.5, 0.5957, 0.5777, 0.4845, 0.5874, 0.8636, 0.3732, 0.861, 0.1386, 0.6425, 0.1074, 0.7814, 0.4045, 0.1173, 0.5816, 0.01557, 0.5663, 0.04777, 0.5, 0.1173, 0.5816, 0.0, 0.6326, 0.01557, 0.5663, 0.1993, 0.6803, 0.1871, 0.4578, 0.358, 0.4669, 0.3214, 0.6543, 0.6958, 0.2368, 0.7512, 0.4593, 0.6499, 0.4112, 0.7102, 0.652, 0.568, 0.554, 0.6499, 0.4112, 0.7954, 0.858, 0.3765, 0.882, 0.555, 0.761, 0.4882, 0.3449, 0.6499, 0.4112, 0.568, 0.554, 0.6958, 0.2368, 0.6499, 0.4112, 0.4882, 0.3449, 0.8414, 0.1058, 0.6958, 0.2368, 0.4022, 0.1234, 0.568, 0.554, 0.431, 0.5594, 0.4882, 0.3449, 0.431, 0.5594, 0.555, 0.761, 0.3277, 0.6371, 0.4882, 0.3449, 0.3319, 0.3647, 0.4022, 0.1234, 0.431, 0.5594, 0.3277, 0.6371, 0.3319, 0.3647, 0.3277, 0.6371, 0.2324, 0.421, 0.3319, 0.3647, 0.3319, 0.3647, 0.2324, 0.421, 0.1993, 0.196, 0.3277, 0.6371, 0.1558, 0.5396, 0.2324, 0.421, 0.1993, 0.196, 0.2324, 0.421, 0.1231, 0.319, 0.3765, 0.882, 0.07498, 0.8759, 0.1418, 0.7169, 0.1558, 0.5396, 0.01461, 0.6194, 0.02813, 0.4385, 0.1231, 0.319, 0.1558, 0.5396, 0.02813, 0.4385, 0.01182, 0.2792, 0.1231, 0.319, 0.02813, 0.4385, 0.1993, 0.196, 0.1231, 0.319, 0.01182, 0.2792, 0.09799, 0.05218, 0.1993, 0.196, 0.01182, 0.2792, 0.9879, 0.6022, 0.9048, 0.5511, 0.9919, 0.4071, 0.9919, 0.4071, 0.9048, 0.5511, 0.9714, 0.2722, 0.8434, 0.6839, 0.9616, 0.8779, 0.7954, 0.858, 0.9714, 0.2722, 0.8489, 0.3815, 0.8414, 0.1058, 0.8489, 0.3815, 0.9048, 0.5511, 0.8434, 0.6839, 0.5603, 0.08475, 0.8828, 0.2482, 0.7254, 0.329, 0.7648, 0.7313, 0.5816, 0.7757, 0.6871, 0.5422, 0.5603, 0.08475, 0.7254, 0.329, 0.4856, 0.3618, 0.5816, 0.7757, 0.4381, 0.6511, 0.5791, 0.4971, 0.5791, 0.4971, 0.4381, 0.6511, 0.4856, 0.3618, 0.4381, 0.6511, 0.5816, 0.7757, 0.1914, 0.889, 0.3214, 0.6543, 0.1914, 0.889, 0.1993, 0.6803, 0.358, 0.4669, 0.1871, 0.4578, 0.2701, 0.2826, 0.1871, 0.4578, 0.1993, 0.6803, 0.07906, 0.5029, 0.3432, 0.09553, 0.2701, 0.2826, 0.0569, 0.2663, 0.0569, 0.2663, 0.1871, 0.4578, 0.07906, 0.5029, 0.1993, 0.6803, 0.01878, 0.6499, 0.07906, 0.5029, 0.3432, 0.09553, 0.0569, 0.2663, 0.0, 0.1875, 0.9843, 0.2849, 1.0, 0.4101, 0.9228, 0.4593, 0.9228, 0.4593, 0.9734, 0.644, 0.8363, 0.5432, 0.9734, 0.644, 0.704, 0.8894, 0.7648, 0.7313, 0.8363, 0.5432, 0.9734, 0.644, 0.7648, 0.7313, 0.9228, 0.4593, 0.8363, 0.5432, 0.8828, 0.2482, 0.8363, 0.5432, 0.6871, 0.5422, 0.7254, 0.329, 0.6736, 0.2196, 0.7358, 0.5426, 0.6474, 0.4424, 0.8152, 0.8123, 0.4943, 0.8829, 0.7358, 0.5426, 0.7358, 0.5426, 0.6093, 0.6374, 0.6474, 0.4424, 0.6736, 0.2196, 0.6474, 0.4424, 0.5048, 0.375, 0.6093, 0.6374, 0.4618, 0.67, 0.5048, 0.375, 0.3901, 0.5291, 0.4618, 0.67, 0.2764, 0.7235, 0.3901, 0.5291, 0.2669, 0.4568, 0.3323, 0.2972, 0.3323, 0.2972, 0.2669, 0.4568, 0.1594, 0.2343, 0.2764, 0.7235, 0.07957, 0.857, 0.1713, 0.6282, 0.1594, 0.2343, 0.2669, 0.4568, 0.1045, 0.4543, 0.1713, 0.6282, 0.02483, 0.6798, 0.1045, 0.4543, 0.1394, 0.08504, 0.1594, 0.2343, 0.01344, 0.388, 0.9683, 0.628, 0.9819, 0.8713, 0.8152, 0.8123, 0.9679, 0.4008, 0.8382, 0.3502, 0.8485, 0.06226, 0.8452, 0.5564, 0.9683, 0.628, 0.8152, 0.8123, 0.8485, 0.06226, 0.8382, 0.3502, 0.6736, 0.2196, 0.8452, 0.5564, 0.8152, 0.8123, 0.7358, 0.5426, 0.8452, 0.5564, 0.7358, 0.5426, 0.8382, 0.3502, 0.625, 0.5, 0.867, 0.5145, 0.8683, 0.7352, 0.6604, 0.7273, 0.4574, 0.7164, 0.3896, 0.9926, 0.4574, 0.7164, 0.625, 0.7627, 0.6102, 0.9933, 0.5946, 0.2337, 0.625, 0.5, 0.4449, 0.4903, 0.4027, 0.2376, 0.5946, 0.2337, 0.4027, 0.2376, 0.4071, 0.02161, 0.6071, 0.02943, 0.4381, 0.6971, 0.1324, 0.7354, 0.1325, 0.5146, 0.4352, 0.5, 0.625, 0.5, 0.8658, 0.5141, 0.8682, 0.7352, 0.6604, 0.7273, 0.4594, 0.7145, 0.3894, 0.9917, 0.4594, 0.7145, 0.625, 0.7627, 0.6102, 0.9932, 0.5943, 0.2336, 0.625, 0.5, 0.4426, 0.4886, 0.4026, 0.237, 0.5943, 0.2336, 0.4026, 0.237, 0.4069, 0.02136, 0.6071, 0.02948, 0.1333, 0.7356, 0.1304, 0.5152, 0.4313, 0.5, 0.441, 0.6961, 0.7498, 0.7167, 0.7457, 0.5455, 0.8353, 0.5339, 0.853, 0.7758, 0.853, 0.7758, 0.6094, 0.7828, 0.7498, 0.7167, 0.7077, 0.2029, 0.7457, 0.5455, 0.6433, 0.5271, 0.7498, 0.7167, 0.6094, 0.7828, 0.6433, 0.5271, 0.6433, 0.5271, 0.6094, 0.7828, 0.5399, 0.4749, 0.547, 0.2816, 0.6433, 0.5271, 0.5399, 0.4749, 0.5399, 0.4749, 0.4188, 0.4376, 0.547, 0.2816, 0.547, 0.2816, 0.3481, 0.2976, 0.5116, 0.1042, 0.4188, 0.4376, 0.4528, 0.6509, 0.3405, 0.6691, 0.3405, 0.6691, 0.4526, 0.842, 0.2474, 0.8458, 0.4526, 0.842, 0.7458, 0.9355, 0.2474, 0.8458, 0.4188, 0.4376, 0.2669, 0.5459, 0.3481, 0.2976, 0.2669, 0.5459, 0.1436, 0.6546, 0.1949, 0.4041, 0.2474, 0.8458, 0.1152, 0.9676, 0.04766, 0.7948, 0.2474, 0.8458, 0.04766, 0.7948, 0.1436, 0.6546, 0.124, 0.2859, 0.1949, 0.4041, 0.04204, 0.5179, 0.1436, 0.6546, 0.04204, 0.5179, 0.1949, 0.4041, 0.2072, 0.1465, 0.124, 0.2859, 0.01917, 0.2879, 0.1436, 0.6546, 0.04766, 0.7948, 0.04204, 0.5179, 1.0, 0.4993, 0.9282, 0.5324, 0.9802, 0.2881, 0.9802, 0.2881, 0.8381, 0.3256, 0.9137, 0.125, 0.9282, 0.5324, 0.9796, 0.7951, 0.853, 0.7758, 0.9282, 0.5324, 0.8353, 0.5339, 0.8381, 0.3256, 0.3552, 0.5924, 0.4908, 0.5798, 0.5755, 0.9879, 0.3853, 0.9914, 0.8353, 0.5339, 0.7457, 0.5455, 0.8381, 0.3256, 0.8694, 0.9781, 0.7286, 0.9879, 0.7416, 0.5796, 0.7286, 0.9879, 0.5755, 0.9879, 0.6529, 0.5295, 0.3552, 0.5924, 0.3853, 0.9914, 0.2361, 0.9903, 0.2689, 0.5317, 0.2361, 0.9903, 0.1229, 0.9917, 0.1009, 0.6154, 0.0221, 0.9769, 0.0, 1.0, 0.0, 1.0, 0.0, 0.6326, 0.02247, 0.5808, 1.0, 1.0, 0.8694, 0.9781, 0.9771, 0.5723, 1.0, 0.6326, 1.0, 1.0, 0.3016, 0.484, 0.25, 0.49, 0.3127, 0.4014, 0.3765, 0.4532, 0.3127, 0.4014, 0.389, 0.3079, 0.4848, 0.2989, 0.4724, 0.3398, 0.389, 0.3079, 0.2478, 0.01021, 0.4161, 0.1429, 0.08305, 0.15, 0.01244, 0.2252, 0.08305, 0.15, 0.1362, 0.391, 0.1009, 0.6154, 0.1229, 0.9917, 0.03125, 1.0, 0.3127, 0.4014, 0.25, 0.49, 0.25, 0.49, 0.25, 0.49, 0.1362, 0.391, 0.08305, 0.15, 0.4161, 0.1429, 0.389, 0.3079, 0.8214, 0.3849, 0.986, 0.2906, 0.9894, 0.2562, 0.8477, 0.1297, 0.05834, 0.5, 0.1009, 0.6154, 0.02247, 0.5808, 0.03541, 0.5, 0.6529, 0.5295, 0.4908, 0.5798, 0.5471, 0.5, 0.4908, 0.5798, 0.3552, 0.5924, 0.4193, 0.5, 0.3552, 0.5924, 0.3167, 0.5, 0.3396, 0.5, 0.5123, 0.2269, 0.5932, 0.3223, 0.6929, 0.09735, 0.8214, 0.3849, 0.8477, 0.1297, 0.6929, 0.09735, 0.5932, 0.3223, 0.5921, 1.0, 0.6912, 0.5469, 0.8178, 0.6581, 0.7815, 1.0, 0.7942, 0.2097, 0.8022, 0.4614, 0.6695, 0.394, 0.8022, 0.4614, 0.676, 0.6583, 0.6695, 0.394, 0.8871, 0.1021, 0.7942, 0.2097, 0.5223, 0.2007, 0.8401, 0.7624, 0.4997, 0.8822, 0.676, 0.6583, 0.5223, 0.2007, 0.6695, 0.394, 0.5205, 0.4562, 0.676, 0.6583, 0.4413, 0.6441, 0.5205, 0.4562, 0.4413, 0.6441, 0.2773, 0.6333, 0.3904, 0.3476, 0.5223, 0.2007, 0.2643, 0.2738, 0.09127, 0.09962, 0.2643, 0.2738, 0.2073, 0.4464, 0.07908, 0.3129, 0.07908, 0.3129, 0.2073, 0.4464, 0.09805, 0.5621, 0.07908, 0.3129, 0.09805, 0.5621, 0.007523, 0.5406, 1.0, 0.3118, 0.9192, 0.3221, 0.8871, 0.1021, 0.959, 0.5721, 0.9819, 0.8036, 0.8401, 0.7624, 0.8871, 0.1021, 0.9192, 0.3221, 0.7942, 0.2097, 0.9192, 0.3221, 0.8022, 0.4614, 0.7942, 0.2097, 0.8022, 0.4614, 0.8401, 0.7624, 0.676, 0.6583, 0.9449, 1.0, 0.7815, 1.0, 0.8178, 0.6581, 0.3706, 0.06509, 0.4767, 0.2955, 0.2604, 0.4608, 0.06772, 0.18, 0.5921, 1.0, 0.3085, 1.0, 0.4473, 0.597, 0.3085, 1.0, 0.03818, 1.0, 0.1707, 0.6519, 0.8569, 0.2944, 0.9801, 0.3485, 0.9739, 0.5339, 0.8894, 0.6356, 0.8178, 0.6581, 0.8149, 0.5, 0.8414, 0.5, 0.8178, 0.6581, 0.6912, 0.5469, 0.7343, 0.5, 0.9326, 0.2433, 0.9728, 0.1616, 0.7948, 0.1382, 0.8655, 0.2825, 0.7948, 0.1382, 0.7297, 0.2214, 0.6375, 0.03933, 0.5912, 0.1926, 0.7948, 0.1382, 0.5912, 0.1926, 0.6446, 0.3062, 0.7297, 0.2214, 0.1707, 0.6519, 0.04529, 0.6034, 0.1093, 0.5, 0.6446, 0.3062, 0.7856, 0.3802, 0.7297, 0.2214, 0.7485, 0.707, 0.4867, 0.8952, 0.6201, 0.5983, 0.6657, 0.2498, 0.6201, 0.5983, 0.4949, 0.4072, 0.6201, 0.5983, 0.4413, 0.6388, 0.4949, 0.4072, 0.4413, 0.6388, 0.4867, 0.8952, 0.3011, 0.71, 0.4949, 0.4072, 0.3258, 0.3271, 0.3819, 0.1269, 0.3258, 0.3271, 0.3011, 0.71, 0.1931, 0.3795, 0.3011, 0.71, 0.09698, 0.8657, 0.1361, 0.716, 0.3011, 0.71, 0.1361, 0.716, 0.1931, 0.3795, 0.3819, 0.1269, 0.3258, 0.3271, 0.08803, 0.1017, 0.08803, 0.1017, 0.1931, 0.3795, 0.01925, 0.3487, 0.1361, 0.716, 2.98e-08, 0.75, 0.02776, 0.5691, 0.9801, 0.3485, 0.8569, 0.2944, 0.9542, 0.1099, 0.7068, 0.1415, 0.9066, 0.08458, 0.8751, 0.3636, 0.721, 0.3248, 0.8894, 0.6356, 0.915, 0.8779, 0.7485, 0.707, 0.8569, 0.2944, 0.6657, 0.2498, 0.9542, 0.1099, 0.721, 0.3248, 0.7394, 0.6026, 0.6632, 0.4703, 0.7617, 0.7701, 0.4807, 0.9019, 0.6096, 0.6524, 0.7068, 0.1415, 0.721, 0.3248, 0.4883, 0.2046, 0.4883, 0.2046, 0.6632, 0.4703, 0.5108, 0.4576, 0.6136, 0.02932, 0.7068, 0.1415, 0.4883, 0.2046, 0.6096, 0.6524, 0.4605, 0.7241, 0.5108, 0.4576, 0.5108, 0.4576, 0.4605, 0.7241, 0.4073, 0.5601, 0.5108, 0.4576, 0.4073, 0.5601, 0.4119, 0.3192, 0.4073, 0.5601, 0.297, 0.4678, 0.4119, 0.3192, 0.4073, 0.5601, 0.4605, 0.7241, 0.2962, 0.6539, 0.4119, 0.3192, 0.2798, 0.2563, 0.4883, 0.2046, 0.4883, 0.2046, 0.2798, 0.2563, 0.1684, 0.1033, 0.2798, 0.2563, 0.297, 0.4678, 0.1976, 0.4998, 0.2962, 0.6539, 0.1653, 0.699, 0.1976, 0.4998, 0.1421, 0.2509, 0.1976, 0.4998, 0.0953, 0.4678, 0.1653, 0.699, 0.04744, 0.6875, 0.0953, 0.4678, 0.2266, 0.8448, 0.01979, 0.8411, 0.04744, 0.6875, 0.01925, 0.3487, 0.0953, 0.4678, 0.0, 0.5377, 0.9801, 0.3485, 0.8751, 0.3636, 0.9066, 0.08458, 0.8751, 0.3636, 0.9583, 0.5509, 0.8475, 0.5772, 0.8475, 0.5772, 0.9255, 0.7929, 0.7617, 0.7701, 0.721, 0.3248, 0.8751, 0.3636, 0.8475, 0.5772, 0.7394, 0.6026, 0.7696, 1.0, 0.8085, 0.5455, 0.9524, 0.649, 0.9643, 1.0, 0.4907, 0.5363, 0.5951, 0.5379, 0.5778, 1.0, 0.3877, 1.0, 0.6818, 0.545, 0.7696, 1.0, 0.5778, 1.0, 0.012, 1.0, 0.007921, 0.6768, 0.1447, 0.6021, 0.155, 1.0, 0.3877, 1.0, 0.155, 1.0, 0.2819, 0.5986, 0.3312, 0.995, 0.298, 0.5793, 0.4608, 0.5798, 0.4949, 0.9753, 0.9524, 0.649, 0.9086, 0.5, 0.9351, 0.5, 0.7445, 0.3714, 0.8208, 0.2408, 0.6802, 0.2825, 0.8745, 0.382, 0.8208, 0.2408, 0.7445, 0.3714, 0.6699, 0.09942, 0.6802, 0.2825, 0.7227, 0.1764, 0.5157, 0.3003, 0.5272, 0.3384, 0.6802, 0.2825, 0.7227, 0.1764, 0.6802, 0.2825, 0.8208, 0.2408, 0.8932, 0.9919, 0.7615, 0.9785, 0.9073, 0.5796, 0.7615, 0.9785, 0.6418, 0.9859, 0.7333, 0.5793, 0.6418, 0.9859, 0.4949, 0.9753, 0.6077, 0.5795, 0.0626, 0.9211, 0.07182, 0.5756, 0.2189, 0.5228, 0.1052, 0.9857, 0.298, 0.5793, 0.3312, 0.995, 0.209, 0.9872, 0.2189, 0.5228, 0.209, 0.9872, 0.1052, 0.9857, 0.0626, 0.9211, 0.0221, 0.9769, 0.0, 1.0, 0.0, 1.0, 0.0, 0.6326, 0.07182, 0.5756, 1.0, 1.0, 0.8932, 0.9919, 0.9073, 0.5796, 1.0, 0.6326, 1.0, 1.0, 0.2995, 0.4846, 0.25, 0.49, 0.3127, 0.4014, 0.02139, 0.3192, 0.0827, 0.1876, 0.1437, 0.4079, 0.6743, 0.08521, 0.6702, 0.3983, 0.8345, 0.3737, 0.9018, 0.1301, 0.25, 0.49, 0.1437, 0.4079, 0.0827, 0.1876, 0.3172, 0.1193, 0.4341, 0.2588, 0.3127, 0.4014, 0.25, 0.49, 0.25, 0.49, 0.9073, 0.5796, 0.9417, 0.5, 0.9646, 0.5, 0.9073, 0.5796, 0.7333, 0.5793, 0.7983, 0.5, 0.7333, 0.5793, 0.6077, 0.5795, 0.6728, 0.5, 0.6077, 0.5795, 0.4608, 0.5798, 0.5478, 0.5, 0.298, 0.5793, 0.2542, 0.5, 0.2771, 0.5, 0.0, 0.6326, 0.001116, 0.5663, 0.07182, 0.5756, 0.07182, 0.5756, 0.001116, 0.5663, 0.01535, 0.5, 0.8891, 0.9595, 0.9107, 0.5637, 0.9998, 0.6168, 0.999, 0.9918, 0.8142, 0.6143, 0.9107, 0.5637, 0.8891, 0.9595, 0.7699, 0.9689, 0.3924, 0.9912, 0.3813, 0.5729, 0.5059, 0.6026, 0.5181, 0.988, 0.7559, 0.5591, 0.7699, 0.9689, 0.6709, 0.9352, 0.6709, 0.9352, 0.5181, 0.988, 0.6332, 0.5634, 0.1672, 0.5559, 0.2785, 0.558, 0.2725, 0.9852, 0.1457, 0.9819, 0.3924, 0.9912, 0.2725, 0.9852, 0.3813, 0.5729, 0.1519, 0.1102, 0.09641, 0.2982, 0.02912, 0.1566, 0.0496, 0.1182, 0.1076, 0.614, 0.1457, 0.9819, 0.03174, 0.9918, 0.1599, 0.02775, 0.2015, 0.01513, 0.1519, 0.1102, 0.2838, 0.4695, 0.1566, 0.4709, 0.1182, 0.4504, 0.09641, 0.2982, 0.3597, 0.1045, 0.4797, 0.2397, 0.4269, 0.3405, 0.3411, 0.427, 0.09641, 0.2982, 0.1519, 0.1102, 0.7023, 0.1321, 0.5486, 0.1201, 0.5301, 0.1547, 0.6042, 0.2356, 0.7663, 0.4493, 0.8567, 0.3543, 0.7403, 0.3773, 0.8627, 0.4606, 0.8567, 0.3543, 0.7663, 0.4493, 0.8142, 0.6143, 0.7559, 0.5591, 0.9107, 0.5637, 0.9786, 0.3191, 0.8722, 0.2167, 0.8567, 0.3543, 0.9842, 0.1994, 0.9729, 0.1619, 0.8722, 0.2167, 0.8067, 0.06266, 0.7539, 0.01039, 0.7023, 0.1321, 0.6437, 0.3211, 0.6042, 0.2356, 0.5158, 0.3006, 0.5271, 0.3381, 0.6042, 0.2356, 0.6437, 0.3211, 0.7023, 0.1321, 0.7403, 0.3773, 0.6437, 0.3211, 0.6201, 0.4514, 0.6547, 0.4699, 0.7403, 0.3773, 0.8722, 0.2167, 0.7023, 0.1321, 0.6437, 0.3211, 0.5, 0.75, 0.6393, 0.5724, 0.8482, 0.556, 0.8327, 0.75, 0.625, 0.2184, 0.375, 0.202, 0.375, 0.0, 0.625, 0.0, 0.1406, 0.5608, 0.3405, 0.5547, 0.5, 0.75, 0.1574, 0.75, 0.375, 0.5241, 0.375, 0.202, 0.625, 0.2184, 0.5, 0.75, 0.6499, 0.5621, 0.8585, 0.5619, 0.8324, 0.75, 0.6379, 0.2604, 0.7051, 0.5504, 0.5042, 0.6342, 0.3938, 0.5051, 0.5042, 0.6342, 0.6655, 0.8946, 0.2763, 0.2267, 0.3938, 0.5051, 0.2533, 0.548, 0.2533, 0.548, 0.09529, 0.5413, 0.2763, 0.2267, 0.09529, 0.5413, 0.0, 0.4375, 0.0347, 0.2552, 0.8989, 0.5872, 0.7051, 0.5504, 0.9218, 0.2874, 0.9218, 0.2874, 0.7051, 0.5504, 0.6379, 0.2604, 0.625, 0.2027, 0.375, 0.2031, 0.375, 0.0, 0.625, 0.0, 0.625, 0.2027, 0.625, 0.5339, 0.375, 0.5217, 0.375, 0.2031, 0.1408, 0.5594, 0.3395, 0.5534, 0.5, 0.75, 0.1578, 0.75, 0.824, 0.2425, 0.7577, 0.6174, 0.6061, 0.4267, 0.7577, 0.6174, 0.4786, 0.8101, 0.6061, 0.4267, 0.6061, 0.4267, 0.453, 0.4524, 0.369, 0.2272, 0.6061, 0.4267, 0.4786, 0.8101, 0.453, 0.4524, 0.453, 0.4524, 0.2815, 0.5775, 0.369, 0.2272, 0.2815, 0.5775, 0.4786, 0.8101, 0.09474, 0.515, 0.2717, 0.246, 0.09474, 0.515, 0.007127, 0.284, 0.09474, 0.515, 4.159e-09, 0.5113, 0.007127, 0.284, 0.9297, 0.5188, 0.7577, 0.6174, 0.824, 0.2425])
me_sphere.materials.append(mat_material)
me_sphere.update()

# ---- objects
ob_cube = bpy.data.objects.new('Cube', me_cube)
ob_light = bpy.data.objects.new('Light', light_light)
ob_camera = bpy.data.objects.new('Camera', cam_camera)
ob_man = bpy.data.objects.new('man', me_sphere)

# ---- transforms, parenting, visibility, modifiers, constraints
ob_cube.location = (0.1478, -0.03636, 0.6088)
ob_cube.rotation_euler = (0.0, -0.0, 0.5165)
ob_cube.scale = (0.6175, 0.6175, 0.6175)
ob_cube.lock_rotations_4d = False
ob_cube.empty_display_type = 'ARROWS'
ob_cube.lineart.crease_threshold = 0.0
ob_light.location = (-0.5883, 0.1271, 1.741)
ob_light.rotation_euler = (-0.4179, 0.2858, 2.181)
ob_light.scale = (0.4631, 0.4631, 0.4631)
ob_light.lock_rotations_4d = False
ob_light.empty_display_type = 'ARROWS'
ob_light.color = (0.0, 0.0, 0.0, 0.0)
ob_light.lineart.crease_threshold = 0.0
ob_camera.location = (7.359, -6.926, 4.958)
ob_camera.rotation_euler = (1.109, 0.0, 0.8149)
ob_camera.lock_rotations_4d = False
ob_camera.empty_display_type = 'ARROWS'
ob_camera.color = (0.0, 0.0, 0.0, 0.0)
ob_camera.display_type = 'WIRE'
ob_camera.lineart.crease_threshold = 0.0
ob_man.location = (0.8104, 0.486, 1.974)
ob_man.rotation_euler = (0.0, 0.5327, 0.5165)
ob_man.scale = (0.4261, 0.3995, 0.4261)

# ---- collection membership
col_collection.objects.link(ob_cube)
col_collection.objects.link(ob_light)
col_collection.objects.link(ob_camera)
col_collection.objects.link(ob_man)

# ---- scene / render settings (as saved in the file)
scene.camera = ob_camera
scene.frame_start = 1; scene.frame_end = 250; scene.frame_set(0)
scene.render.engine = 'BLENDER_EEVEE_NEXT'
scene.cycles.sampling_pattern = 'TABULATED_SOBOL'
scene.cycles.use_light_tree = False
scene.view_settings.view_transform = 'Filmic'
bpy.context.view_layer.update()
